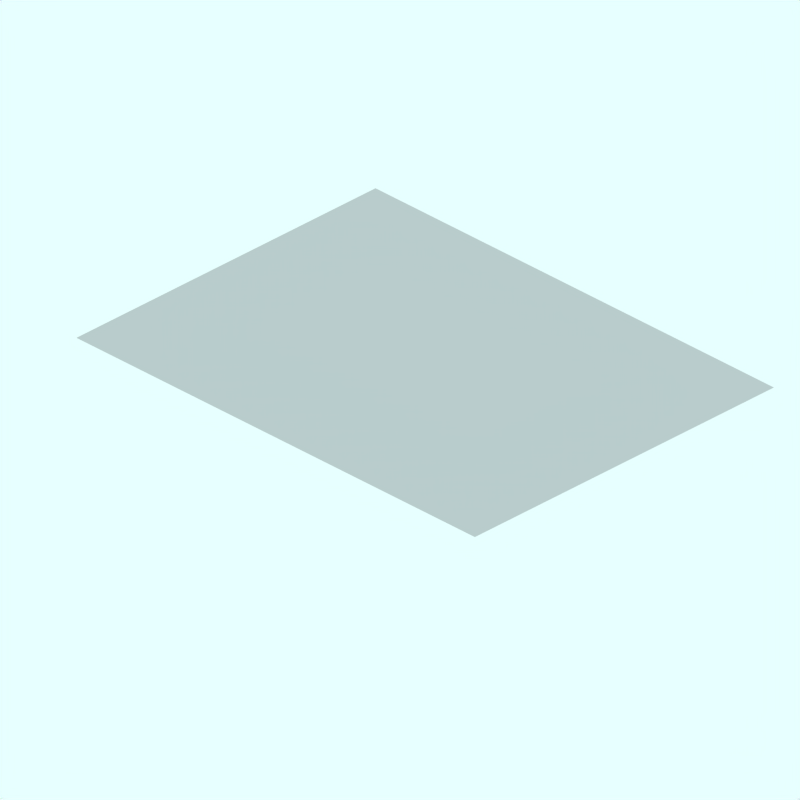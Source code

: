 # Source: stadium-sm-old.blend  (saved by Blender 2.42.0; exported with 4.5.12 LTS)
import bpy
from mathutils import Matrix  # noqa: F401  (used for matrix-valued properties, if any)

bpy.ops.wm.read_factory_settings(use_empty=True)
scene = bpy.context.scene
scene.name = 'Scene'

# ---- collections
col_collection_1 = bpy.data.collections.new('Collection 1'); scene.collection.children.link(col_collection_1)
col_collection_1.hide_render = True
col_collection_1.hide_viewport = True
col_collection_2 = bpy.data.collections.new('Collection 2'); scene.collection.children.link(col_collection_2)
col_collection_2.hide_render = True
col_collection_2.hide_viewport = True
col_collection_3 = bpy.data.collections.new('Collection 3'); scene.collection.children.link(col_collection_3)
col_collection_3.hide_render = True
col_collection_3.hide_viewport = True
col_collection_4 = bpy.data.collections.new('Collection 4'); scene.collection.children.link(col_collection_4)

# ---- materials (node trees are filled in below, after node groups)
mat_pavement = bpy.data.materials.new('Pavement')
mat_pavement.alpha_threshold = 0.0
mat_pavement.preview_render_type = 'CUBE'
mat_pavement.diffuse_color = (0.8111, 0.8031, 0.8031, 1.0)
mat_pavement.specular_color = (1.0, 0.9999, 0.9999)
mat_pavement.roughness = 0.5
mat_pavement.line_color = (0.0, 0.0, 0.0, 1.0)
mat_walltiles = bpy.data.materials.new('WallTiles')
mat_walltiles.alpha_threshold = 0.0
mat_walltiles.preview_render_type = 'FLAT'
mat_walltiles.diffuse_color = (0.7, 0.14, 0.14, 1.0)
mat_walltiles.roughness = 0.5
mat_walltiles.line_color = (0.0, 0.0, 0.0, 1.0)
mat_interior = bpy.data.materials.new('Interior')
mat_interior.alpha_threshold = 0.0
mat_interior.preview_render_type = 'CUBE'
mat_interior.diffuse_color = (0.0001, 9.999e-05, 9.999e-05, 1.0)
mat_interior.specular_color = (1.0, 0.9999, 0.9999)
mat_interior.roughness = 0.5
mat_interior.line_color = (0.0, 0.0, 0.0, 1.0)
mat_maincolour1 = bpy.data.materials.new('MainColour1')
mat_maincolour1.alpha_threshold = 0.0
mat_maincolour1.preview_render_type = 'CUBE'
mat_maincolour1.diffuse_color = (0.85, 0.8499, 0.8499, 1.0)
mat_maincolour1.specular_color = (1.0, 0.9999, 0.9999)
mat_maincolour1.roughness = 0.5
mat_maincolour1.line_color = (0.0, 0.0, 0.0, 1.0)
mat_frame = bpy.data.materials.new('Frame')
mat_frame.alpha_threshold = 0.0
mat_frame.preview_render_type = 'CUBE'
mat_frame.diffuse_color = (0.2, 0.198, 0.198, 1.0)
mat_frame.specular_color = (1.0, 0.9999, 0.9999)
mat_frame.roughness = 0.5
mat_frame.line_color = (0.0, 0.0, 0.0, 1.0)
mat_greenplastic = bpy.data.materials.new('GreenPlastic')
mat_greenplastic.alpha_threshold = 0.0
mat_greenplastic.preview_render_type = 'FLAT'
mat_greenplastic.diffuse_color = (0.173, 0.4659, 0.173, 1.0)
mat_greenplastic.roughness = 0.5
mat_greenplastic.line_color = (0.0, 0.0, 0.0, 1.0)
mat_front_door = bpy.data.materials.new('Front-Door')
mat_front_door.alpha_threshold = 0.0
mat_front_door.preview_render_type = 'FLAT'
mat_front_door.diffuse_color = (0.2449, 0.1358, 0.06028, 1.0)
mat_front_door.roughness = 0.5
mat_front_door.line_color = (0.0, 0.0, 0.0, 1.0)
mat_fence = bpy.data.materials.new('Fence')
mat_fence.alpha_threshold = 0.0
mat_fence.preview_render_type = 'FLAT'
mat_fence.diffuse_color = (0.407, 0.2469, 0.1361, 1.0)
mat_fence.roughness = 0.5
mat_fence.line_color = (0.0, 0.0, 0.0, 1.0)
mat_brick = bpy.data.materials.new('Brick')
mat_brick.alpha_threshold = 0.0
mat_brick.preview_render_type = 'CUBE'
mat_brick.diffuse_color = (0.9216, 0.9215, 0.9215, 1.0)
mat_brick.specular_color = (1.0, 0.9999, 0.9999)
mat_brick.roughness = 0.5
mat_brick.line_color = (0.0, 0.0, 0.0, 1.0)
mat_garage_door = bpy.data.materials.new('Garage-Door')
mat_garage_door.alpha_threshold = 0.0
mat_garage_door.preview_render_type = 'FLAT'
mat_garage_door.diffuse_color = (0.16, 0.0, 0.8, 1.0)
mat_garage_door.roughness = 0.5
mat_garage_door.line_color = (0.0, 0.0, 0.0, 1.0)
mat_tiles = bpy.data.materials.new('Tiles')
mat_tiles.alpha_threshold = 0.0
mat_tiles.preview_render_type = 'CUBE'
mat_tiles.diffuse_color = (0.9216, 0.9215, 0.9215, 1.0)
mat_tiles.specular_color = (1.0, 0.9999, 0.9999)
mat_tiles.roughness = 0.5
mat_tiles.line_color = (0.0, 0.0, 0.0, 1.0)
mat_feltroof = bpy.data.materials.new('FeltRoof')
mat_feltroof.alpha_threshold = 0.0
mat_feltroof.preview_render_type = 'FLAT'
mat_feltroof.diffuse_color = (0.0001, 9.999e-05, 9.999e-05, 1.0)
mat_feltroof.specular_color = (0.3765, 0.37, 0.37)
mat_feltroof.roughness = 0.5
mat_feltroof.line_color = (0.0, 0.0, 0.0, 1.0)
mat_transparent = bpy.data.materials.new('Transparent')
mat_transparent.alpha_threshold = 0.0
mat_transparent.preview_render_type = 'FLAT'
mat_transparent.roughness = 0.5

# ---- material node trees

# ---- world
world_world = bpy.data.worlds.new('World'); scene.world = world_world
world_world.color = (0.9059, 1.0, 1.0)
world_world.use_sun_shadow = False
world_world.sun_shadow_jitter_overblur = 0.0
world_world.cycles.sampling_method = 'MANUAL'
world_world.cycles.sample_map_resolution = 256

# ---- cameras
cam_camera_001 = bpy.data.cameras.new('Camera.001')
cam_camera_001.type = 'ORTHO'
cam_camera_001.passepartout_alpha = 0.2
cam_camera_001.clip_end = 100.0
cam_camera_001.lens = 35.0
cam_camera_001.ortho_scale = 48.0
cam_camera_001.display_size = 5.91
cam_camera_001.show_passepartout = False
cam_camera_001.show_safe_areas = True
cam_camera_001.dof.focus_distance = 0.0
cam_camera_001.dof.aperture_fstop = 128.0

# ---- lights
light_lamp = bpy.data.lights.new('Lamp', 'SUN')
light_lamp.transmission_factor = 0.0
light_lamp.angle = 1.571
light_lamp.energy = 0.025
light_lamp.shadow_buffer_clip_start = 0.5
light_lamp.shadow_soft_size = 1.0
light_lamp.shadow_cascade_max_distance = 1000.0
light_lamp.cycles.use_multiple_importance_sampling = False

# ---- meshes
me_plane_091 = bpy.data.meshes.new('Plane.091')
me_plane_091.from_pydata([(30.21, 4.5, 0.0001214), (30.21, -20.87, 0.0001214), (-3.59, -20.87, 0.0001214), (-3.59, 4.5, 0.0001214)], [], [(0, 3, 2, 1)])
me_plane_091.materials.append(mat_pavement)
me_plane_091.use_remesh_preserve_volume = False
me_plane_091.use_remesh_preserve_attributes = False
me_plane_091.use_mirror_vertex_groups = False
me_plane_091.update()
me_cylinder_005 = bpy.data.meshes.new('Cylinder.005')
me_cylinder_005.from_pydata([(0.4613, 0.9713, 4.803), (0.4721, 0.9582, 4.803), (0.4801, 0.9432, 4.803), (0.485, 0.9269, 4.803), (0.4867, 0.91, 4.803), (0.485, 0.8931, 4.803), (0.4801, 0.8768, 4.803), (0.4721, 0.8618, 4.803), (0.4613, 0.8487, 4.803), (0.4482, 0.8379, 4.803), (0.4332, 0.8299, 4.803), (0.4169, 0.825, 4.803), (0.4, 0.8233, 4.803), (0.3831, 0.825, 4.803), (0.3668, 0.8299, 4.803), (0.3518, 0.8379, 4.803), (0.3387, 0.8487, 4.803), (0.3279, 0.8618, 4.803), (0.3199, 0.8768, 4.803), (0.315, 0.8931, 4.803), (0.3133, 0.91, 4.803), (0.315, 0.9269, 4.803), (0.3199, 0.9432, 4.803), (0.3279, 0.9582, 4.803), (0.3387, 0.9713, 4.803), (0.3518, 0.9821, 4.803), (0.3668, 0.9901, 4.803), (0.3831, 0.995, 4.803), (0.4, 0.9967, 4.803), (0.4169, 0.995, 4.803), (0.4332, 0.9901, 4.803), (0.4482, 0.9821, 4.803), (0.4613, 0.9713, 4.937), (0.4721, 0.9582, 4.937), (0.4801, 0.9432, 4.937), (0.485, 0.9269, 4.937), (0.4867, 0.91, 4.937), (0.485, 0.8931, 4.937), (0.4801, 0.8768, 4.937), (0.4721, 0.8618, 4.937), (0.4613, 0.8487, 4.937), (0.4482, 0.8379, 4.937), (0.4332, 0.8299, 4.937), (0.4169, 0.825, 4.937), (0.4, 0.8233, 4.937), (0.3831, 0.825, 4.937), (0.3668, 0.8299, 4.937), (0.3518, 0.8379, 4.937), (0.3387, 0.8487, 4.937), (0.3279, 0.8618, 4.937), (0.3199, 0.8768, 4.937), (0.315, 0.8931, 4.937), (0.3133, 0.91, 4.937), (0.315, 0.9269, 4.937), (0.3199, 0.9432, 4.937), (0.3279, 0.9582, 4.937), (0.3387, 0.9713, 4.937), (0.3518, 0.9821, 4.937), (0.3668, 0.9901, 4.937), (0.3831, 0.995, 4.937), (0.4, 0.9967, 4.937), (0.4169, 0.995, 4.937), (0.4332, 0.9901, 4.937), (0.4482, 0.9821, 4.937), (0.4, 0.91, 4.937), (0.6613, 0.9713, 4.803), (0.6721, 0.9582, 4.803), (0.6801, 0.9432, 4.803), (0.685, 0.9269, 4.803), (0.6867, 0.91, 4.803), (0.685, 0.8931, 4.803), (0.6801, 0.8768, 4.803), (0.6721, 0.8618, 4.803), (0.6613, 0.8487, 4.803), (0.6482, 0.8379, 4.803), (0.6332, 0.8299, 4.803), (0.6169, 0.825, 4.803), (0.6, 0.8233, 4.803), (0.5831, 0.825, 4.803), (0.5668, 0.8299, 4.803), (0.5518, 0.8379, 4.803), (0.5387, 0.8487, 4.803), (0.5279, 0.8618, 4.803), (0.5199, 0.8768, 4.803), (0.515, 0.8931, 4.803), (0.5133, 0.91, 4.803), (0.515, 0.9269, 4.803), (0.5199, 0.9432, 4.803), (0.5279, 0.9582, 4.803), (0.5387, 0.9713, 4.803), (0.5518, 0.9821, 4.803), (0.5668, 0.9901, 4.803), (0.5831, 0.995, 4.803), (0.6, 0.9967, 4.803), (0.6169, 0.995, 4.803), (0.6332, 0.9901, 4.803), (0.6482, 0.9821, 4.803), (0.6613, 0.9713, 4.937), (0.6721, 0.9582, 4.937), (0.6801, 0.9432, 4.937), (0.685, 0.9269, 4.937), (0.6867, 0.91, 4.937), (0.685, 0.8931, 4.937), (0.6801, 0.8768, 4.937), (0.6721, 0.8618, 4.937), (0.6613, 0.8487, 4.937), (0.6482, 0.8379, 4.937), (0.6332, 0.8299, 4.937), (0.6169, 0.825, 4.937), (0.6, 0.8233, 4.937), (0.5831, 0.825, 4.937), (0.5668, 0.8299, 4.937), (0.5518, 0.8379, 4.937), (0.5387, 0.8487, 4.937), (0.5279, 0.8618, 4.937), (0.5199, 0.8768, 4.937), (0.515, 0.8931, 4.937), (0.5133, 0.91, 4.937), (0.515, 0.9269, 4.937), (0.5199, 0.9432, 4.937), (0.5279, 0.9582, 4.937), (0.5387, 0.9713, 4.937), (0.5518, 0.9821, 4.937), (0.5668, 0.9901, 4.937), (0.5831, 0.995, 4.937), (0.6, 0.9967, 4.937), (0.6169, 0.995, 4.937), (0.6332, 0.9901, 4.937), (0.6482, 0.9821, 4.937), (0.6, 0.91, 4.937), (0.6613, 0.7613, 4.803), (0.6721, 0.7482, 4.803), (0.6801, 0.7332, 4.803), (0.685, 0.7169, 4.803), (0.6867, 0.7, 4.803), (0.685, 0.6831, 4.803), (0.6801, 0.6668, 4.803), (0.6721, 0.6518, 4.803), (0.6613, 0.6387, 4.803), (0.6482, 0.6279, 4.803), (0.6332, 0.6199, 4.803), (0.6169, 0.615, 4.803), (0.6, 0.6133, 4.803), (0.5831, 0.615, 4.803), (0.5668, 0.6199, 4.803), (0.5518, 0.6279, 4.803), (0.5387, 0.6387, 4.803), (0.5279, 0.6518, 4.803), (0.5199, 0.6668, 4.803), (0.515, 0.6831, 4.803), (0.5133, 0.7, 4.803), (0.515, 0.7169, 4.803), (0.5199, 0.7332, 4.803), (0.5279, 0.7482, 4.803), (0.5387, 0.7613, 4.803), (0.5518, 0.7721, 4.803), (0.5668, 0.7801, 4.803), (0.5831, 0.785, 4.803), (0.6, 0.7867, 4.803), (0.6169, 0.785, 4.803), (0.6332, 0.7801, 4.803), (0.6482, 0.7721, 4.803), (0.6613, 0.7613, 4.937), (0.6721, 0.7482, 4.937), (0.6801, 0.7332, 4.937), (0.685, 0.7169, 4.937), (0.6867, 0.7, 4.937), (0.685, 0.6831, 4.937), (0.6801, 0.6668, 4.937), (0.6721, 0.6518, 4.937), (0.6613, 0.6387, 4.937), (0.6482, 0.6279, 4.937), (0.6332, 0.6199, 4.937), (0.6169, 0.615, 4.937), (0.6, 0.6133, 4.937), (0.5831, 0.615, 4.937), (0.5668, 0.6199, 4.937), (0.5518, 0.6279, 4.937), (0.5387, 0.6387, 4.937), (0.5279, 0.6518, 4.937), (0.5199, 0.6668, 4.937), (0.515, 0.6831, 4.937), (0.5133, 0.7, 4.937), (0.515, 0.7169, 4.937), (0.5199, 0.7332, 4.937), (0.5279, 0.7482, 4.937), (0.5387, 0.7613, 4.937), (0.5518, 0.7721, 4.937), (0.5668, 0.7801, 4.937), (0.5831, 0.785, 4.937), (0.6, 0.7867, 4.937), (0.6169, 0.785, 4.937), (0.6332, 0.7801, 4.937), (0.6482, 0.7721, 4.937), (0.6, 0.7, 4.937), (0.4613, 0.7613, 4.803), (0.4721, 0.7482, 4.803), (0.4801, 0.7332, 4.803), (0.485, 0.7169, 4.803), (0.4867, 0.7, 4.803), (0.485, 0.6831, 4.803), (0.4801, 0.6668, 4.803), (0.4721, 0.6518, 4.803), (0.4613, 0.6387, 4.803), (0.4482, 0.6279, 4.803), (0.4332, 0.6199, 4.803), (0.4169, 0.615, 4.803), (0.4, 0.6133, 4.803), (0.3831, 0.615, 4.803), (0.3668, 0.6199, 4.803), (0.3518, 0.6279, 4.803), (0.3387, 0.6387, 4.803), (0.3279, 0.6518, 4.803), (0.3199, 0.6668, 4.803), (0.315, 0.6831, 4.803), (0.3133, 0.7, 4.803), (0.315, 0.7169, 4.803), (0.3199, 0.7332, 4.803), (0.3279, 0.7482, 4.803), (0.3387, 0.7613, 4.803), (0.3518, 0.7721, 4.803), (0.3668, 0.7801, 4.803), (0.3831, 0.785, 4.803), (0.4, 0.7867, 4.803), (0.4169, 0.785, 4.803), (0.4332, 0.7801, 4.803), (0.4482, 0.7721, 4.803), (0.4613, 0.7613, 4.937), (0.4721, 0.7482, 4.937), (0.4801, 0.7332, 4.937), (0.485, 0.7169, 4.937), (0.4867, 0.7, 4.937), (0.485, 0.6831, 4.937), (0.4801, 0.6668, 4.937), (0.4721, 0.6518, 4.937), (0.4613, 0.6387, 4.937), (0.4482, 0.6279, 4.937), (0.4332, 0.6199, 4.937), (0.4169, 0.615, 4.937), (0.4, 0.6133, 4.937), (0.3831, 0.615, 4.937), (0.3668, 0.6199, 4.937), (0.3518, 0.6279, 4.937), (0.3387, 0.6387, 4.937), (0.3279, 0.6518, 4.937), (0.3199, 0.6668, 4.937), (0.315, 0.6831, 4.937), (0.3133, 0.7, 4.937), (0.315, 0.7169, 4.937), (0.3199, 0.7332, 4.937), (0.3279, 0.7482, 4.937), (0.3387, 0.7613, 4.937), (0.3518, 0.7721, 4.937), (0.3668, 0.7801, 4.937), (0.3831, 0.785, 4.937), (0.4, 0.7867, 4.937), (0.4169, 0.785, 4.937), (0.4332, 0.7801, 4.937), (0.4482, 0.7721, 4.937), (0.4, 0.7, 4.937)], [], [(64, 33, 32), (64, 34, 33), (64, 35, 34), (64, 36, 35), (64, 37, 36), (64, 38, 37), (64, 39, 38), (64, 40, 39), (64, 41, 40), (64, 42, 41), (64, 43, 42), (64, 44, 43), (64, 45, 44), (64, 46, 45), (64, 47, 46), (64, 48, 47), (64, 49, 48), (64, 50, 49), (64, 51, 50), (64, 52, 51), (64, 53, 52), (64, 54, 53), (64, 55, 54), (64, 56, 55), (64, 57, 56), (64, 58, 57), (64, 59, 58), (64, 60, 59), (64, 61, 60), (64, 62, 61), (64, 63, 62), (64, 32, 63), (0, 32, 33, 1), (1, 33, 34, 2), (2, 34, 35, 3), (3, 35, 36, 4), (4, 36, 37, 5), (5, 37, 38, 6), (6, 38, 39, 7), (7, 39, 40, 8), (8, 40, 41, 9), (9, 41, 42, 10), (10, 42, 43, 11), (11, 43, 44, 12), (12, 44, 45, 13), (13, 45, 46, 14), (14, 46, 47, 15), (15, 47, 48, 16), (16, 48, 49, 17), (17, 49, 50, 18), (18, 50, 51, 19), (19, 51, 52, 20), (20, 52, 53, 21), (21, 53, 54, 22), (22, 54, 55, 23), (23, 55, 56, 24), (24, 56, 57, 25), (25, 57, 58, 26), (26, 58, 59, 27), (27, 59, 60, 28), (28, 60, 61, 29), (29, 61, 62, 30), (30, 62, 63, 31), (32, 0, 31, 63), (129, 98, 97), (129, 99, 98), (129, 100, 99), (129, 101, 100), (129, 102, 101), (129, 103, 102), (129, 104, 103), (129, 105, 104), (129, 106, 105), (129, 107, 106), (129, 108, 107), (129, 109, 108), (129, 110, 109), (129, 111, 110), (129, 112, 111), (129, 113, 112), (129, 114, 113), (129, 115, 114), (129, 116, 115), (129, 117, 116), (129, 118, 117), (129, 119, 118), (129, 120, 119), (129, 121, 120), (129, 122, 121), (129, 123, 122), (129, 124, 123), (129, 125, 124), (129, 126, 125), (129, 127, 126), (129, 128, 127), (129, 97, 128), (65, 97, 98, 66), (66, 98, 99, 67), (67, 99, 100, 68), (68, 100, 101, 69), (69, 101, 102, 70), (70, 102, 103, 71), (71, 103, 104, 72), (72, 104, 105, 73), (73, 105, 106, 74), (74, 106, 107, 75), (75, 107, 108, 76), (76, 108, 109, 77), (77, 109, 110, 78), (78, 110, 111, 79), (79, 111, 112, 80), (80, 112, 113, 81), (81, 113, 114, 82), (82, 114, 115, 83), (83, 115, 116, 84), (84, 116, 117, 85), (85, 117, 118, 86), (86, 118, 119, 87), (87, 119, 120, 88), (88, 120, 121, 89), (89, 121, 122, 90), (90, 122, 123, 91), (91, 123, 124, 92), (92, 124, 125, 93), (93, 125, 126, 94), (94, 126, 127, 95), (95, 127, 128, 96), (97, 65, 96, 128), (194, 163, 162), (194, 164, 163), (194, 165, 164), (194, 166, 165), (194, 167, 166), (194, 168, 167), (194, 169, 168), (194, 170, 169), (194, 171, 170), (194, 172, 171), (194, 173, 172), (194, 174, 173), (194, 175, 174), (194, 176, 175), (194, 177, 176), (194, 178, 177), (194, 179, 178), (194, 180, 179), (194, 181, 180), (194, 182, 181), (194, 183, 182), (194, 184, 183), (194, 185, 184), (194, 186, 185), (194, 187, 186), (194, 188, 187), (194, 189, 188), (194, 190, 189), (194, 191, 190), (194, 192, 191), (194, 193, 192), (194, 162, 193), (130, 162, 163, 131), (131, 163, 164, 132), (132, 164, 165, 133), (133, 165, 166, 134), (134, 166, 167, 135), (135, 167, 168, 136), (136, 168, 169, 137), (137, 169, 170, 138), (138, 170, 171, 139), (139, 171, 172, 140), (140, 172, 173, 141), (141, 173, 174, 142), (142, 174, 175, 143), (143, 175, 176, 144), (144, 176, 177, 145), (145, 177, 178, 146), (146, 178, 179, 147), (147, 179, 180, 148), (148, 180, 181, 149), (149, 181, 182, 150), (150, 182, 183, 151), (151, 183, 184, 152), (152, 184, 185, 153), (153, 185, 186, 154), (154, 186, 187, 155), (155, 187, 188, 156), (156, 188, 189, 157), (157, 189, 190, 158), (158, 190, 191, 159), (159, 191, 192, 160), (160, 192, 193, 161), (162, 130, 161, 193), (259, 228, 227), (259, 229, 228), (259, 230, 229), (259, 231, 230), (259, 232, 231), (259, 233, 232), (259, 234, 233), (259, 235, 234), (259, 236, 235), (259, 237, 236), (259, 238, 237), (259, 239, 238), (259, 240, 239), (259, 241, 240), (259, 242, 241), (259, 243, 242), (259, 244, 243), (259, 245, 244), (259, 246, 245), (259, 247, 246), (259, 248, 247), (259, 249, 248), (259, 250, 249), (259, 251, 250), (259, 252, 251), (259, 253, 252), (259, 254, 253), (259, 255, 254), (259, 256, 255), (259, 257, 256), (259, 258, 257), (259, 227, 258), (195, 227, 228, 196), (196, 228, 229, 197), (197, 229, 230, 198), (198, 230, 231, 199), (199, 231, 232, 200), (200, 232, 233, 201), (201, 233, 234, 202), (202, 234, 235, 203), (203, 235, 236, 204), (204, 236, 237, 205), (205, 237, 238, 206), (206, 238, 239, 207), (207, 239, 240, 208), (208, 240, 241, 209), (209, 241, 242, 210), (210, 242, 243, 211), (211, 243, 244, 212), (212, 244, 245, 213), (213, 245, 246, 214), (214, 246, 247, 215), (215, 247, 248, 216), (216, 248, 249, 217), (217, 249, 250, 218), (218, 250, 251, 219), (219, 251, 252, 220), (220, 252, 253, 221), (221, 253, 254, 222), (222, 254, 255, 223), (223, 255, 256, 224), (224, 256, 257, 225), (225, 257, 258, 226), (227, 195, 226, 258)])
me_cylinder_005.polygons.foreach_set('material_index', [1, 1, 1, 1, 1, 1, 1, 1, 1, 1, 1, 1, 1, 1, 1, 1, 1, 1, 1, 1, 1, 1, 1, 1, 1, 1, 1, 1, 1, 1, 1, 1, 0, 0, 0, 0, 0, 0, 0, 0, 0, 0, 0, 0, 0, 0, 0, 0, 0, 0, 0, 0, 0, 0, 0, 0, 0, 0, 0, 0, 0, 0, 0, 0, 1, 1, 1, 1, 1, 1, 1, 1, 1, 1, 1, 1, 1, 1, 1, 1, 1, 1, 1, 1, 1, 1, 1, 1, 1, 1, 1, 1, 1, 1, 1, 1, 0, 0, 0, 0, 0, 0, 0, 0, 0, 0, 0, 0, 0, 0, 0, 0, 0, 0, 0, 0, 0, 0, 0, 0, 0, 0, 0, 0, 0, 0, 0, 0, 1, 1, 1, 1, 1, 1, 1, 1, 1, 1, 1, 1, 1, 1, 1, 1, 1, 1, 1, 1, 1, 1, 1, 1, 1, 1, 1, 1, 1, 1, 1, 1, 0, 0, 0, 0, 0, 0, 0, 0, 0, 0, 0, 0, 0, 0, 0, 0, 0, 0, 0, 0, 0, 0, 0, 0, 0, 0, 0, 0, 0, 0, 0, 0, 1, 1, 1, 1, 1, 1, 1, 1, 1, 1, 1, 1, 1, 1, 1, 1, 1, 1, 1, 1, 1, 1, 1, 1, 1, 1, 1, 1, 1, 1, 1, 1, 0, 0, 0, 0, 0, 0, 0, 0, 0, 0, 0, 0, 0, 0, 0, 0, 0, 0, 0, 0, 0, 0, 0, 0, 0, 0, 0, 0, 0, 0, 0, 0])
me_cylinder_005.materials.append(mat_walltiles)
me_cylinder_005.materials.append(mat_interior)
me_cylinder_005.use_remesh_preserve_volume = False
me_cylinder_005.use_remesh_preserve_attributes = False
me_cylinder_005.use_mirror_vertex_groups = False
me_cylinder_005.update()
me_cylinder_003 = bpy.data.meshes.new('Cylinder.003')
me_cylinder_003.from_pydata([(-0.7887, 0.2113, 3.903), (-0.7779, 0.1982, 3.903), (-0.7699, 0.1832, 3.903), (-0.765, 0.1669, 3.903), (-0.7633, 0.15, 3.903), (-0.765, 0.1331, 3.903), (-0.7699, 0.1168, 3.903), (-0.7779, 0.1018, 3.903), (-0.7887, 0.0887, 3.903), (-0.8018, 0.07792, 3.903), (-0.8168, 0.06991, 3.903), (-0.8331, 0.06497, 3.903), (-0.85, 0.06331, 3.903), (-0.8669, 0.06497, 3.903), (-0.8832, 0.06991, 3.903), (-0.8982, 0.07792, 3.903), (-0.9113, 0.0887, 3.903), (-0.9221, 0.1018, 3.903), (-0.9301, 0.1168, 3.903), (-0.935, 0.1331, 3.903), (-0.9367, 0.15, 3.903), (-0.935, 0.1669, 3.903), (-0.9301, 0.1832, 3.903), (-0.9221, 0.1982, 3.903), (-0.9113, 0.2113, 3.903), (-0.8982, 0.2221, 3.903), (-0.8832, 0.2301, 3.903), (-0.8669, 0.235, 3.903), (-0.85, 0.2367, 3.903), (-0.8331, 0.235, 3.903), (-0.8168, 0.2301, 3.903), (-0.8018, 0.2221, 3.903), (-0.7887, 0.2113, 4.237), (-0.7779, 0.1982, 4.237), (-0.7699, 0.1832, 4.237), (-0.765, 0.1669, 4.237), (-0.7633, 0.15, 4.237), (-0.765, 0.1331, 4.237), (-0.7699, 0.1168, 4.237), (-0.7779, 0.1018, 4.237), (-0.7887, 0.0887, 4.237), (-0.8018, 0.07792, 4.237), (-0.8168, 0.06991, 4.237), (-0.8331, 0.06497, 4.237), (-0.85, 0.06331, 4.237), (-0.8669, 0.06497, 4.237), (-0.8832, 0.06991, 4.237), (-0.8982, 0.07792, 4.237), (-0.9113, 0.0887, 4.237), (-0.9221, 0.1018, 4.237), (-0.9301, 0.1168, 4.237), (-0.935, 0.1331, 4.237), (-0.9367, 0.15, 4.237), (-0.935, 0.1669, 4.237), (-0.9301, 0.1832, 4.237), (-0.9221, 0.1982, 4.237), (-0.9113, 0.2113, 4.237), (-0.8982, 0.2221, 4.237), (-0.8832, 0.2301, 4.237), (-0.8669, 0.235, 4.237), (-0.85, 0.2367, 4.237), (-0.8331, 0.235, 4.237), (-0.8168, 0.2301, 4.237), (-0.8018, 0.2221, 4.237), (-0.85, 0.15, 4.237)], [], [(64, 33, 32), (64, 34, 33), (64, 35, 34), (64, 36, 35), (64, 37, 36), (64, 38, 37), (64, 39, 38), (64, 40, 39), (64, 41, 40), (64, 42, 41), (64, 43, 42), (64, 44, 43), (64, 45, 44), (64, 46, 45), (64, 47, 46), (64, 48, 47), (64, 49, 48), (64, 50, 49), (64, 51, 50), (64, 52, 51), (64, 53, 52), (64, 54, 53), (64, 55, 54), (64, 56, 55), (64, 57, 56), (64, 58, 57), (64, 59, 58), (64, 60, 59), (64, 61, 60), (64, 62, 61), (64, 63, 62), (64, 32, 63), (0, 32, 33, 1), (1, 33, 34, 2), (2, 34, 35, 3), (3, 35, 36, 4), (4, 36, 37, 5), (5, 37, 38, 6), (6, 38, 39, 7), (7, 39, 40, 8), (8, 40, 41, 9), (9, 41, 42, 10), (10, 42, 43, 11), (11, 43, 44, 12), (12, 44, 45, 13), (13, 45, 46, 14), (14, 46, 47, 15), (15, 47, 48, 16), (16, 48, 49, 17), (17, 49, 50, 18), (18, 50, 51, 19), (19, 51, 52, 20), (20, 52, 53, 21), (21, 53, 54, 22), (22, 54, 55, 23), (23, 55, 56, 24), (24, 56, 57, 25), (25, 57, 58, 26), (26, 58, 59, 27), (27, 59, 60, 28), (28, 60, 61, 29), (29, 61, 62, 30), (30, 62, 63, 31), (32, 0, 31, 63)])
me_cylinder_003.polygons.foreach_set('material_index', [1, 1, 1, 1, 1, 1, 1, 1, 1, 1, 1, 1, 1, 1, 1, 1, 1, 1, 1, 1, 1, 1, 1, 1, 1, 1, 1, 1, 1, 1, 1, 1, 0, 0, 0, 0, 0, 0, 0, 0, 0, 0, 0, 0, 0, 0, 0, 0, 0, 0, 0, 0, 0, 0, 0, 0, 0, 0, 0, 0, 0, 0, 0, 0])
me_cylinder_003.materials.append(mat_walltiles)
me_cylinder_003.materials.append(mat_interior)
me_cylinder_003.use_remesh_preserve_volume = False
me_cylinder_003.use_remesh_preserve_attributes = False
me_cylinder_003.use_mirror_vertex_groups = False
me_cylinder_003.update()
me_cylinder_002 = bpy.data.meshes.new('Cylinder.002')
me_cylinder_002.from_pydata([(-0.7887, -0.0887, 3.903), (-0.7779, -0.1018, 3.903), (-0.7699, -0.1168, 3.903), (-0.765, -0.1331, 3.903), (-0.7633, -0.15, 3.903), (-0.765, -0.1669, 3.903), (-0.7699, -0.1832, 3.903), (-0.7779, -0.1982, 3.903), (-0.7887, -0.2113, 3.903), (-0.8018, -0.2221, 3.903), (-0.8168, -0.2301, 3.903), (-0.8331, -0.235, 3.903), (-0.85, -0.2367, 3.903), (-0.8669, -0.235, 3.903), (-0.8832, -0.2301, 3.903), (-0.8982, -0.2221, 3.903), (-0.9113, -0.2113, 3.903), (-0.9221, -0.1982, 3.903), (-0.9301, -0.1832, 3.903), (-0.935, -0.1669, 3.903), (-0.9367, -0.15, 3.903), (-0.935, -0.1331, 3.903), (-0.9301, -0.1168, 3.903), (-0.9221, -0.1018, 3.903), (-0.9113, -0.0887, 3.903), (-0.8982, -0.07792, 3.903), (-0.8832, -0.06991, 3.903), (-0.8669, -0.06497, 3.903), (-0.85, -0.06331, 3.903), (-0.8331, -0.06497, 3.903), (-0.8168, -0.06991, 3.903), (-0.8018, -0.07792, 3.903), (-0.7887, -0.0887, 4.237), (-0.7779, -0.1018, 4.237), (-0.7699, -0.1168, 4.237), (-0.765, -0.1331, 4.237), (-0.7633, -0.15, 4.237), (-0.765, -0.1669, 4.237), (-0.7699, -0.1832, 4.237), (-0.7779, -0.1982, 4.237), (-0.7887, -0.2113, 4.237), (-0.8018, -0.2221, 4.237), (-0.8168, -0.2301, 4.237), (-0.8331, -0.235, 4.237), (-0.85, -0.2367, 4.237), (-0.8669, -0.235, 4.237), (-0.8832, -0.2301, 4.237), (-0.8982, -0.2221, 4.237), (-0.9113, -0.2113, 4.237), (-0.9221, -0.1982, 4.237), (-0.9301, -0.1832, 4.237), (-0.935, -0.1669, 4.237), (-0.9367, -0.15, 4.237), (-0.935, -0.1331, 4.237), (-0.9301, -0.1168, 4.237), (-0.9221, -0.1018, 4.237), (-0.9113, -0.0887, 4.237), (-0.8982, -0.07792, 4.237), (-0.8832, -0.06991, 4.237), (-0.8669, -0.06497, 4.237), (-0.85, -0.06331, 4.237), (-0.8331, -0.06497, 4.237), (-0.8168, -0.06991, 4.237), (-0.8018, -0.07792, 4.237), (-0.85, -0.15, 4.237)], [], [(64, 33, 32), (64, 34, 33), (64, 35, 34), (64, 36, 35), (64, 37, 36), (64, 38, 37), (64, 39, 38), (64, 40, 39), (64, 41, 40), (64, 42, 41), (64, 43, 42), (64, 44, 43), (64, 45, 44), (64, 46, 45), (64, 47, 46), (64, 48, 47), (64, 49, 48), (64, 50, 49), (64, 51, 50), (64, 52, 51), (64, 53, 52), (64, 54, 53), (64, 55, 54), (64, 56, 55), (64, 57, 56), (64, 58, 57), (64, 59, 58), (64, 60, 59), (64, 61, 60), (64, 62, 61), (64, 63, 62), (64, 32, 63), (0, 32, 33, 1), (1, 33, 34, 2), (2, 34, 35, 3), (3, 35, 36, 4), (4, 36, 37, 5), (5, 37, 38, 6), (6, 38, 39, 7), (7, 39, 40, 8), (8, 40, 41, 9), (9, 41, 42, 10), (10, 42, 43, 11), (11, 43, 44, 12), (12, 44, 45, 13), (13, 45, 46, 14), (14, 46, 47, 15), (15, 47, 48, 16), (16, 48, 49, 17), (17, 49, 50, 18), (18, 50, 51, 19), (19, 51, 52, 20), (20, 52, 53, 21), (21, 53, 54, 22), (22, 54, 55, 23), (23, 55, 56, 24), (24, 56, 57, 25), (25, 57, 58, 26), (26, 58, 59, 27), (27, 59, 60, 28), (28, 60, 61, 29), (29, 61, 62, 30), (30, 62, 63, 31), (32, 0, 31, 63)])
me_cylinder_002.polygons.foreach_set('material_index', [1, 1, 1, 1, 1, 1, 1, 1, 1, 1, 1, 1, 1, 1, 1, 1, 1, 1, 1, 1, 1, 1, 1, 1, 1, 1, 1, 1, 1, 1, 1, 1, 0, 0, 0, 0, 0, 0, 0, 0, 0, 0, 0, 0, 0, 0, 0, 0, 0, 0, 0, 0, 0, 0, 0, 0, 0, 0, 0, 0, 0, 0, 0, 0])
me_cylinder_002.materials.append(mat_walltiles)
me_cylinder_002.materials.append(mat_interior)
me_cylinder_002.use_remesh_preserve_volume = False
me_cylinder_002.use_remesh_preserve_attributes = False
me_cylinder_002.use_mirror_vertex_groups = False
me_cylinder_002.update()
me_cube_006 = bpy.data.meshes.new('Cube.006')
me_cube_006.from_pydata([(0.7, 1.1, 2.8), (0.7, 0.5, 2.8), (0.3, 0.5, 2.8), (0.3, 1.1, 2.8), (0.7, 1.1, 4.8), (0.7, 0.5, 4.8), (0.3, 0.5, 4.8), (0.3, 1.1, 4.8)], [], [(0, 1, 2, 3), (4, 7, 6, 5), (0, 4, 5, 1), (1, 5, 6, 2), (2, 6, 7, 3), (4, 0, 3, 7)])
me_cube_006.materials.append(mat_maincolour1)
me_cube_006.use_remesh_preserve_volume = False
me_cube_006.use_remesh_preserve_attributes = False
me_cube_006.use_mirror_vertex_groups = False
me_cube_006.update()
me_cube_001 = bpy.data.meshes.new('Cube.001')
me_cube_001.from_pydata([(-0.7, 0.3, 2.0), (-0.7, -0.3, 2.0), (-1.0, -0.3, 2.0), (-1.0, 0.3, 2.0), (-0.7, 0.3, 4.0), (-0.7, -0.3, 4.0), (-1.0, -0.3, 4.0), (-1.0, 0.3, 4.0)], [], [(0, 1, 2, 3), (4, 7, 6, 5), (0, 4, 5, 1), (1, 5, 6, 2), (2, 6, 7, 3), (4, 0, 3, 7)])
me_cube_001.materials.append(mat_maincolour1)
me_cube_001.use_remesh_preserve_volume = False
me_cube_001.use_remesh_preserve_attributes = False
me_cube_001.use_mirror_vertex_groups = False
me_cube_001.update()
me_plane_009 = bpy.data.meshes.new('Plane.009')
me_plane_009.from_pydata([(-2.384e-07, 2.75, 2.0), (-0.05, 2.8, 2.0), (0.28, 2.75, 2.0), (0.28, 2.8, 2.0), (0.32, 2.8, 2.0), (0.32, 2.75, 2.0), (0.65, 2.8, 2.0), (0.6, 2.75, 2.0), (0.6, 2.6, 2.0), (0.32, 2.6, 2.0), (0.6, 2.55, 2.0), (0.32, 2.55, 2.0), (-2.384e-07, 2.05, 2.0), (0.32, 2.05, 2.0), (0.28, 2.05, 2.0), (0.6, 2.05, 2.0), (-0.05, 2.0, 2.0), (0.32, 2.0, 2.0), (0.28, 2.0, 2.0), (0.6, 2.0, 2.0), (0.65, 2.0, 2.0), (0.97, 2.0, 2.0), (0.93, 2.05, 2.0), (0.65, 2.05, 2.0), (0.97, 2.8, 2.0), (0.93, 2.75, 2.0), (0.65, 2.75, 2.0)], [], [(1, 0, 2, 3), (3, 2, 5, 4), (4, 5, 7, 6), (9, 8, 10, 11), (13, 14, 18, 17), (23, 15, 19, 20), (13, 15, 19, 17), (10, 11, 13, 15), (5, 9, 8, 7), (0, 12, 14, 2), (0, 1, 16, 12), (12, 16, 18, 14), (2, 14, 13, 11), (2, 11, 9, 5), (7, 8, 10, 26), (10, 15, 23, 26), (6, 7, 26, 24), (24, 26, 25), (21, 24, 25, 22), (23, 22, 25, 26), (23, 20, 21, 22)])
me_plane_009.polygons.foreach_set('material_index', [0, 0, 0, 0, 0, 0, 0, 1, 1, 1, 0, 0, 0, 0, 0, 0, 0, 0, 0, 1, 0])
me_plane_009.materials.append(mat_frame)
me_plane_009.materials.append(mat_interior)
me_plane_009.use_remesh_preserve_volume = False
me_plane_009.use_remesh_preserve_attributes = False
me_plane_009.use_mirror_vertex_groups = False
me_plane_009.update()
me_cylinder = bpy.data.meshes.new('Cylinder')
me_cylinder.from_pydata([(-1.617, 2.483, 0.04112), (-1.585, 2.444, 0.04112), (-1.561, 2.399, 0.04112), (-1.546, 2.351, 0.04112), (-1.541, 2.3, 0.04112), (-1.546, 2.249, 0.04112), (-1.561, 2.201, 0.04112), (-1.585, 2.156, 0.04112), (-1.617, 2.117, 0.04112), (-1.656, 2.085, 0.04112), (-1.701, 2.061, 0.04112), (-1.749, 2.046, 0.04112), (-1.8, 2.041, 0.04112), (-1.851, 2.046, 0.04112), (-1.899, 2.061, 0.04112), (-1.944, 2.085, 0.04112), (-1.983, 2.117, 0.04112), (-2.015, 2.156, 0.04112), (-2.039, 2.201, 0.04112), (-2.054, 2.249, 0.04112), (-2.059, 2.3, 0.04112), (-2.054, 2.351, 0.04112), (-2.039, 2.399, 0.04112), (-2.015, 2.444, 0.04112), (-1.983, 2.483, 0.04112), (-1.944, 2.515, 0.04112), (-1.899, 2.539, 0.04112), (-1.851, 2.554, 0.04112), (-1.8, 2.559, 0.04112), (-1.749, 2.554, 0.04112), (-1.701, 2.539, 0.04112), (-1.656, 2.515, 0.04112), (-1.617, 2.483, 0.5589), (-1.585, 2.444, 0.5589), (-1.561, 2.399, 0.5589), (-1.546, 2.351, 0.5589), (-1.541, 2.3, 0.5589), (-1.546, 2.249, 0.5589), (-1.561, 2.201, 0.5589), (-1.585, 2.156, 0.5589), (-1.617, 2.117, 0.5589), (-1.656, 2.085, 0.5589), (-1.701, 2.061, 0.5589), (-1.749, 2.046, 0.5589), (-1.8, 2.041, 0.5589), (-1.851, 2.046, 0.5589), (-1.899, 2.061, 0.5589), (-1.944, 2.085, 0.5589), (-1.983, 2.117, 0.5589), (-2.015, 2.156, 0.5589), (-2.039, 2.201, 0.5589), (-2.054, 2.249, 0.5589), (-2.059, 2.3, 0.5589), (-2.054, 2.351, 0.5589), (-2.039, 2.399, 0.5589), (-2.015, 2.444, 0.5589), (-1.983, 2.483, 0.5589), (-1.944, 2.515, 0.5589), (-1.899, 2.539, 0.5589), (-1.851, 2.554, 0.5589), (-1.8, 2.559, 0.5589), (-1.749, 2.554, 0.5589), (-1.701, 2.539, 0.5589), (-1.656, 2.515, 0.5589), (-1.8, 2.3, 0.04112), (-1.8, 2.3, 0.5589)], [], [(64, 0, 1), (65, 33, 32), (64, 1, 2), (65, 34, 33), (64, 2, 3), (65, 35, 34), (64, 3, 4), (65, 36, 35), (64, 4, 5), (65, 37, 36), (64, 5, 6), (65, 38, 37), (64, 6, 7), (65, 39, 38), (64, 7, 8), (65, 40, 39), (64, 8, 9), (65, 41, 40), (64, 9, 10), (65, 42, 41), (64, 10, 11), (65, 43, 42), (64, 11, 12), (65, 44, 43), (64, 12, 13), (65, 45, 44), (64, 13, 14), (65, 46, 45), (64, 14, 15), (65, 47, 46), (64, 15, 16), (65, 48, 47), (64, 16, 17), (65, 49, 48), (64, 17, 18), (65, 50, 49), (64, 18, 19), (65, 51, 50), (64, 19, 20), (65, 52, 51), (64, 20, 21), (65, 53, 52), (64, 21, 22), (65, 54, 53), (64, 22, 23), (65, 55, 54), (64, 23, 24), (65, 56, 55), (64, 24, 25), (65, 57, 56), (64, 25, 26), (65, 58, 57), (64, 26, 27), (65, 59, 58), (64, 27, 28), (65, 60, 59), (64, 28, 29), (65, 61, 60), (64, 29, 30), (65, 62, 61), (64, 30, 31), (65, 63, 62), (31, 0, 64), (65, 32, 63), (0, 32, 33, 1), (1, 33, 34, 2), (2, 34, 35, 3), (3, 35, 36, 4), (4, 36, 37, 5), (5, 37, 38, 6), (6, 38, 39, 7), (7, 39, 40, 8), (8, 40, 41, 9), (9, 41, 42, 10), (10, 42, 43, 11), (11, 43, 44, 12), (12, 44, 45, 13), (13, 45, 46, 14), (14, 46, 47, 15), (15, 47, 48, 16), (16, 48, 49, 17), (17, 49, 50, 18), (18, 50, 51, 19), (19, 51, 52, 20), (20, 52, 53, 21), (21, 53, 54, 22), (22, 54, 55, 23), (23, 55, 56, 24), (24, 56, 57, 25), (25, 57, 58, 26), (26, 58, 59, 27), (27, 59, 60, 28), (28, 60, 61, 29), (29, 61, 62, 30), (30, 62, 63, 31), (32, 0, 31, 63)])
me_cylinder.materials.append(mat_greenplastic)
me_cylinder.use_remesh_preserve_volume = False
me_cylinder.use_remesh_preserve_attributes = False
me_cylinder.use_mirror_vertex_groups = False
me_cylinder.update()
me_plane_006 = bpy.data.meshes.new('Plane.006')
me_plane_006.from_pydata([(2.2, 1.35, 0.5001), (2.2, 1.1, 0.5001), (2.15, 1.1, 0.5001), (2.15, 1.4, 0.5001), (2.48, 1.35, 0.5001), (2.48, 1.4, 0.5001), (2.52, 1.4, 0.5001), (2.52, 1.35, 0.5001), (2.85, 1.4, 0.5001), (2.8, 1.35, 0.5001), (2.85, 1.1, 0.5001), (2.8, 1.1, 0.5001), (2.52, 1.1, 0.5001), (2.48, 1.1, 0.5001), (2.2, 1.05, 0.5001), (2.15, 1.05, 0.5001), (2.85, 1.05, 0.5001), (2.8, 1.05, 0.5001), (2.48, 1.05, 0.5001), (2.52, 1.05, 0.5001)], [], [(0, 3, 2, 1), (3, 0, 4, 5), (5, 4, 7, 6), (6, 7, 9, 8), (8, 9, 11, 10), (7, 4, 13, 12), (1, 2, 15, 14), (10, 11, 17, 16), (12, 13, 18, 19), (13, 1, 14, 18), (12, 11, 17, 19), (0, 1, 13, 4), (7, 12, 11, 9)])
me_plane_006.polygons.foreach_set('material_index', [0, 0, 0, 0, 0, 0, 0, 0, 0, 0, 0, 1, 1])
me_plane_006.materials.append(mat_frame)
me_plane_006.materials.append(mat_interior)
me_plane_006.use_remesh_preserve_volume = False
me_plane_006.use_remesh_preserve_attributes = False
me_plane_006.use_mirror_vertex_groups = False
me_plane_006.update()
me_plane_005 = bpy.data.meshes.new('Plane.005')
me_plane_005.from_pydata([(0.9, 0.6, 3.0), (0.9, -2.265e-07, 3.0), (0.1, -4.769e-08, 3.0), (0.1, 0.6, 3.0), (0.85, 0.05, 3.0), (0.55, 0.05, 3.0), (0.45, 0.05, 3.0), (0.15, 0.05, 3.0), (0.9, 1.3, 3.0), (0.85, 1.35, 3.0), (0.55, 1.35, 3.0), (0.45, 1.35, 3.0), (0.15, 1.35, 3.0), (0.1, 1.3, 3.0), (0.9, 1.4, 3.0), (0.8, 1.4, 3.0), (0.55, 1.4, 3.0), (0.45, 1.4, 3.0), (0.2, 1.4, 3.0), (0.1, 1.4, 3.0)], [], [(5, 6, 2, 1), (0, 4, 1), (7, 3, 2), (4, 5, 1), (6, 7, 2), (4, 0, 8, 9), (5, 4, 9, 10), (6, 5, 10, 11), (7, 6, 11, 12), (3, 7, 12, 13), (9, 8, 14, 15), (10, 9, 15, 16), (11, 10, 16, 17), (12, 11, 17, 18), (13, 12, 18, 19)])
me_plane_005.polygons.foreach_set('material_index', [0, 0, 0, 0, 0, 0, 1, 0, 1, 0, 0, 0, 0, 0, 0])
me_plane_005.materials.append(mat_front_door)
me_plane_005.materials.append(mat_interior)
me_plane_005.use_remesh_preserve_volume = False
me_plane_005.use_remesh_preserve_attributes = False
me_plane_005.use_mirror_vertex_groups = False
me_plane_005.update()
me_plane_003 = bpy.data.meshes.new('Plane.003')
me_plane_003.from_pydata([(-1.4, 1.35, 2.0), (-1.45, 1.4, 2.0), (-1.12, 1.35, 2.0), (-1.12, 1.4, 2.0), (-1.08, 1.4, 2.0), (-1.08, 1.35, 2.0), (-0.75, 1.4, 2.0), (-0.8, 1.35, 2.0), (-0.75, 1.2, 2.0), (-0.8, 1.2, 2.0), (-1.08, 1.2, 2.0), (-0.75, 1.15, 2.0), (-0.8, 1.15, 2.0), (-1.08, 1.15, 2.0), (-1.4, 0.65, 2.0), (-1.08, 0.65, 2.0), (-1.12, 0.65, 2.0), (-0.8, 0.65, 2.0), (-0.75, 0.65, 2.0), (-1.45, 0.6, 2.0), (-1.08, 0.6, 2.0), (-1.12, 0.6, 2.0), (-0.8, 0.6, 2.0), (-0.75, 0.6, 2.0)], [], [(1, 0, 2, 3), (3, 2, 5, 4), (4, 5, 7, 6), (6, 7, 9, 8), (8, 9, 12, 11), (10, 9, 12, 13), (11, 12, 17, 18), (15, 16, 21, 20), (18, 17, 22, 23), (15, 17, 22, 20), (12, 13, 15, 17), (5, 10, 9, 7), (0, 14, 16, 2), (0, 1, 19, 14), (14, 19, 21, 16), (2, 16, 15, 13), (2, 13, 10, 5)])
me_plane_003.polygons.foreach_set('material_index', [0, 0, 0, 0, 0, 0, 0, 0, 0, 0, 1, 1, 1, 0, 0, 0, 0])
me_plane_003.materials.append(mat_frame)
me_plane_003.materials.append(mat_interior)
me_plane_003.use_remesh_preserve_volume = False
me_plane_003.use_remesh_preserve_attributes = False
me_plane_003.use_mirror_vertex_groups = False
me_plane_003.update()
me_cube_005 = bpy.data.meshes.new('Cube.005')
me_cube_005.from_pydata([(2.0, 1.0, 4.3), (2.0, -7.53e-07, 4.3), (4.1, 1.0, 4.3), (4.1, -7.53e-07, 4.3), (4.1, -1.188e-07, -4.1), (4.1, 1.0, -4.1), (2.0, 1.0, -4.1), (2.0, -1.188e-07, -4.1)], [], [(0, 1, 3, 2), (2, 3, 4, 5), (5, 4, 7, 6)])
me_cube_005.materials.append(mat_fence)
me_cube_005.use_remesh_preserve_volume = False
me_cube_005.use_remesh_preserve_attributes = False
me_cube_005.use_mirror_vertex_groups = False
me_cube_005.update()
me_plane_063 = bpy.data.meshes.new('Plane.063')
me_plane_063.from_pydata([(3.8, 4.228e-07, 2.0), (3.0, 6.016e-07, 2.0), (3.8, 1.0, 2.0), (3.0, 1.0, 2.0), (3.7, 1.3, 2.0), (3.6, 1.35, 2.0), (3.5, 1.39, 2.0), (3.4, 1.4, 2.0), (3.3, 1.39, 2.0), (3.2, 1.35, 2.0), (3.1, 1.3, 2.0), (3.75, 1.2, 2.0), (3.05, 1.2, 2.0)], [], [(1, 0, 7), (5, 0, 4), (9, 10, 1), (6, 0, 5), (8, 9, 1), (7, 0, 6), (7, 8, 1), (11, 0, 2), (4, 0, 11), (10, 12, 1), (12, 3, 1)])
me_plane_063.materials.append(mat_front_door)
me_plane_063.use_remesh_preserve_volume = False
me_plane_063.use_remesh_preserve_attributes = False
me_plane_063.use_mirror_vertex_groups = False
me_plane_063.update()
me_plane_062 = bpy.data.meshes.new('Plane.062')
me_plane_062.from_pydata([(3.8, 1.359e-07, -1.8), (3.0, 3.147e-07, -1.8), (3.8, 1.0, -1.8), (3.0, 1.0, -1.8), (3.7, 1.3, -1.8), (3.6, 1.35, -1.8), (3.5, 1.39, -1.8), (3.4, 1.4, -1.8), (3.3, 1.39, -1.8), (3.2, 1.35, -1.8), (3.1, 1.3, -1.8), (3.75, 1.2, -1.8), (3.05, 1.2, -1.8)], [], [(1, 0, 7), (5, 0, 4), (9, 10, 1), (6, 0, 5), (8, 9, 1), (7, 0, 6), (7, 8, 1), (11, 0, 2), (4, 0, 11), (10, 12, 1), (12, 3, 1)])
me_plane_062.materials.append(mat_front_door)
me_plane_062.use_remesh_preserve_volume = False
me_plane_062.use_remesh_preserve_attributes = False
me_plane_062.use_mirror_vertex_groups = False
me_plane_062.update()
me_plane_061 = bpy.data.meshes.new('Plane.061')
me_plane_061.from_pydata([(-1.9, 2.9, 2.5), (-1.8, 2.9, 2.5), (-1.8, -1.639e-07, 2.5), (-1.9, -1.639e-07, 2.5), (-1.9, 3.0, 2.5), (-1.8, 3.0, 2.5), (2.0, 2.9, 2.5), (2.0, 3.0, 2.5), (-2.0, 2.9, 2.5), (-2.0, 3.0, 2.5), (-2.0, 3.0, 0.9001), (-2.0, 2.9, 0.9001), (2.0, 3.0, -1.5), (-2.3, 3.0, -1.5), (2.0, 2.9, -1.5), (-2.3, 2.9, -1.5)], [], [(1, 0, 3, 2), (0, 1, 5, 4), (5, 1, 6, 7), (0, 4, 9, 8), (8, 9, 10, 11), (12, 7, 6, 14), (12, 13, 15, 14)])
me_plane_061.materials.append(mat_frame)
me_plane_061.use_remesh_preserve_volume = False
me_plane_061.use_remesh_preserve_attributes = False
me_plane_061.use_mirror_vertex_groups = False
me_plane_061.update()
me_plane_060 = bpy.data.meshes.new('Plane.060')
me_plane_060.from_pydata([], [], [])
me_plane_060.materials.append(mat_frame)
me_plane_060.materials.append(mat_interior)
me_plane_060.use_remesh_preserve_volume = False
me_plane_060.use_remesh_preserve_attributes = False
me_plane_060.use_mirror_vertex_groups = False
me_plane_060.update()
me_cube_004 = bpy.data.meshes.new('Cube.004')
me_cube_004.from_pydata([(0.6, 1.5, -2.0), (0.6, 2.0, -2.0), (0.3, 2.0, -2.3), (0.3, 1.5, -2.3), (-0.9, 1.5, -2.3), (-0.9, 2.0, -2.3), (-1.2, 1.5, -2.0), (-1.2, 2.0, -2.0)], [], [(1, 0, 3, 2), (2, 3, 4, 5), (5, 4, 6, 7)])
me_cube_004.materials.append(mat_walltiles)
me_cube_004.use_remesh_preserve_volume = False
me_cube_004.use_remesh_preserve_attributes = False
me_cube_004.use_mirror_vertex_groups = False
me_cube_004.update()
me_plane_059 = bpy.data.meshes.new('Plane.059')
me_plane_059.from_pydata([(0.35, 2.95, 2.25), (0.35, 2.7, 2.25), (0.3, 2.7, 2.3), (0.3, 3.0, 2.3), (0.55, 2.95, 2.05), (0.6, 3.0, 2.0), (0.6, 2.7, 2.0), (0.55, 2.7, 2.05), (0.35, 2.65, 2.25), (0.3, 2.65, 2.3), (0.6, 2.65, 2.0), (0.55, 2.65, 2.05), (0.35, 2.05, 2.25), (0.55, 2.05, 2.05), (0.3, 2.0, 2.3), (0.6, 2.0, 2.0)], [], [(0, 3, 2, 1), (3, 0, 4, 5), (5, 4, 7, 6), (1, 2, 9, 8), (6, 7, 11, 10), (7, 1, 8, 11), (8, 9, 14, 12), (10, 11, 13, 15), (13, 12, 14, 15), (0, 1, 7, 4), (8, 12, 13, 11)])
me_plane_059.polygons.foreach_set('material_index', [0, 0, 0, 0, 0, 0, 0, 0, 0, 1, 1])
me_plane_059.materials.append(mat_frame)
me_plane_059.materials.append(mat_interior)
me_plane_059.use_remesh_preserve_volume = False
me_plane_059.use_remesh_preserve_attributes = False
me_plane_059.use_mirror_vertex_groups = False
me_plane_059.update()
me_plane_058 = bpy.data.meshes.new('Plane.058')
me_plane_058.from_pydata([(-0.03, 2.95, 2.3), (-0.03, 2.7, 2.3), (-0.05, 2.7, 2.3), (-0.05, 3.0, 2.3), (0.25, 2.95, 2.3), (0.3, 3.0, 2.3), (0.3, 2.7, 2.3), (0.25, 2.7, 2.3), (-0.03, 2.65, 2.3), (-0.05, 2.65, 2.3), (0.3, 2.65, 2.3), (0.25, 2.65, 2.3), (-0.03, 2.05, 2.3), (0.25, 2.05, 2.3), (-0.05, 2.0, 2.3), (0.3, 2.0, 2.3)], [], [(0, 3, 2, 1), (3, 0, 4, 5), (5, 4, 7, 6), (1, 2, 9, 8), (6, 7, 11, 10), (7, 1, 8, 11), (8, 9, 14, 12), (10, 11, 13, 15), (13, 12, 14, 15), (0, 1, 7, 4), (8, 12, 13, 11)])
me_plane_058.polygons.foreach_set('material_index', [0, 0, 0, 0, 0, 0, 0, 0, 0, 1, 1])
me_plane_058.materials.append(mat_frame)
me_plane_058.materials.append(mat_interior)
me_plane_058.use_remesh_preserve_volume = False
me_plane_058.use_remesh_preserve_attributes = False
me_plane_058.use_mirror_vertex_groups = False
me_plane_058.update()
me_plane_057 = bpy.data.meshes.new('Plane.057')
me_plane_057.from_pydata([(-0.85, 2.95, 2.3), (-0.85, 2.7, 2.3), (-0.9, 2.7, 2.3), (-0.9, 3.0, 2.3), (-0.57, 2.95, 2.3), (-0.55, 3.0, 2.3), (-0.55, 2.7, 2.3), (-0.57, 2.7, 2.3), (-0.85, 2.65, 2.3), (-0.9, 2.65, 2.3), (-0.55, 2.65, 2.3), (-0.57, 2.65, 2.3), (-0.85, 2.05, 2.3), (-0.57, 2.05, 2.3), (-0.9, 2.0, 2.3), (-0.55, 2.0, 2.3)], [], [(0, 3, 2, 1), (3, 0, 4, 5), (5, 4, 7, 6), (1, 2, 9, 8), (6, 7, 11, 10), (7, 1, 8, 11), (8, 9, 14, 12), (10, 11, 13, 15), (13, 12, 14, 15), (0, 1, 7, 4), (8, 12, 13, 11)])
me_plane_057.polygons.foreach_set('material_index', [0, 0, 0, 0, 0, 0, 0, 0, 0, 1, 1])
me_plane_057.materials.append(mat_frame)
me_plane_057.materials.append(mat_interior)
me_plane_057.use_remesh_preserve_volume = False
me_plane_057.use_remesh_preserve_attributes = False
me_plane_057.use_mirror_vertex_groups = False
me_plane_057.update()
me_plane_031 = bpy.data.meshes.new('Plane.031')
me_plane_031.from_pydata([(-0.53, 2.95, 2.3), (-0.53, 2.7, 2.3), (-0.55, 2.7, 2.3), (-0.55, 3.0, 2.3), (-0.07, 2.95, 2.3), (-0.05, 3.0, 2.3), (-0.05, 2.7, 2.3), (-0.07, 2.7, 2.3), (-0.53, 2.65, 2.3), (-0.55, 2.65, 2.3), (-0.05, 2.65, 2.3), (-0.07, 2.65, 2.3), (-0.53, 2.05, 2.3), (-0.07, 2.05, 2.3), (-0.55, 2.0, 2.3), (-0.05, 2.0, 2.3)], [], [(0, 3, 2, 1), (3, 0, 4, 5), (5, 4, 7, 6), (1, 2, 9, 8), (6, 7, 11, 10), (7, 1, 8, 11), (8, 9, 14, 12), (10, 11, 13, 15), (13, 12, 14, 15), (0, 1, 7, 4), (8, 12, 13, 11)])
me_plane_031.polygons.foreach_set('material_index', [0, 0, 0, 0, 0, 0, 0, 0, 0, 1, 1])
me_plane_031.materials.append(mat_frame)
me_plane_031.materials.append(mat_interior)
me_plane_031.use_remesh_preserve_volume = False
me_plane_031.use_remesh_preserve_attributes = False
me_plane_031.use_mirror_vertex_groups = False
me_plane_031.update()
me_plane_029 = bpy.data.meshes.new('Plane.029')
me_plane_029.from_pydata([(-0.95, 2.95, 2.25), (-0.95, 2.7, 2.25), (-0.9, 2.7, 2.3), (-0.9, 3.0, 2.3), (-1.15, 2.95, 2.05), (-1.2, 3.0, 2.0), (-1.2, 2.7, 2.0), (-1.15, 2.7, 2.05), (-0.95, 2.65, 2.25), (-0.9, 2.65, 2.3), (-1.2, 2.65, 2.0), (-1.15, 2.65, 2.05), (-0.95, 2.05, 2.25), (-1.15, 2.05, 2.05), (-0.9, 2.0, 2.3), (-1.2, 2.0, 2.0)], [], [(0, 3, 2, 1), (3, 0, 4, 5), (5, 4, 7, 6), (1, 2, 9, 8), (6, 7, 11, 10), (7, 1, 8, 11), (8, 9, 14, 12), (10, 11, 13, 15), (13, 12, 14, 15), (0, 1, 7, 4), (8, 12, 13, 11)])
me_plane_029.polygons.foreach_set('material_index', [0, 0, 0, 0, 0, 0, 0, 0, 0, 1, 1])
me_plane_029.materials.append(mat_frame)
me_plane_029.materials.append(mat_interior)
me_plane_029.use_remesh_preserve_volume = False
me_plane_029.use_remesh_preserve_attributes = False
me_plane_029.use_mirror_vertex_groups = False
me_plane_029.update()
me_plane_028 = bpy.data.meshes.new('Plane.028')
me_plane_028.from_pydata([(-0.95, 1.45, 2.25), (-0.95, 1.2, 2.25), (-0.9, 1.2, 2.3), (-0.9, 1.5, 2.3), (-1.15, 1.45, 2.05), (-1.2, 1.5, 2.0), (-1.2, 1.2, 2.0), (-1.15, 1.2, 2.05), (-0.95, 1.15, 2.25), (-0.9, 1.15, 2.3), (-1.2, 1.15, 2.0), (-1.15, 1.15, 2.05), (-0.95, 0.55, 2.25), (-1.15, 0.55, 2.05), (-0.9, 0.5, 2.3), (-1.2, 0.5, 2.0)], [], [(0, 3, 2, 1), (3, 0, 4, 5), (5, 4, 7, 6), (1, 2, 9, 8), (6, 7, 11, 10), (7, 1, 8, 11), (8, 9, 14, 12), (10, 11, 13, 15), (13, 12, 14, 15), (0, 1, 7, 4), (8, 12, 13, 11)])
me_plane_028.polygons.foreach_set('material_index', [0, 0, 0, 0, 0, 0, 0, 0, 0, 1, 1])
me_plane_028.materials.append(mat_frame)
me_plane_028.materials.append(mat_interior)
me_plane_028.use_remesh_preserve_volume = False
me_plane_028.use_remesh_preserve_attributes = False
me_plane_028.use_mirror_vertex_groups = False
me_plane_028.update()
me_plane_026 = bpy.data.meshes.new('Plane.026')
me_plane_026.from_pydata([(-0.53, 1.45, 2.3), (-0.53, 1.2, 2.3), (-0.55, 1.2, 2.3), (-0.55, 1.5, 2.3), (-0.07, 1.45, 2.3), (-0.05, 1.5, 2.3), (-0.05, 1.2, 2.3), (-0.07, 1.2, 2.3), (-0.53, 1.15, 2.3), (-0.55, 1.15, 2.3), (-0.05, 1.15, 2.3), (-0.07, 1.15, 2.3), (-0.53, 0.55, 2.3), (-0.07, 0.55, 2.3), (-0.55, 0.5, 2.3), (-0.05, 0.5, 2.3)], [], [(0, 3, 2, 1), (3, 0, 4, 5), (5, 4, 7, 6), (1, 2, 9, 8), (6, 7, 11, 10), (7, 1, 8, 11), (8, 9, 14, 12), (10, 11, 13, 15), (13, 12, 14, 15), (0, 1, 7, 4), (8, 12, 13, 11)])
me_plane_026.polygons.foreach_set('material_index', [0, 0, 0, 0, 0, 0, 0, 0, 0, 1, 1])
me_plane_026.materials.append(mat_frame)
me_plane_026.materials.append(mat_interior)
me_plane_026.use_remesh_preserve_volume = False
me_plane_026.use_remesh_preserve_attributes = False
me_plane_026.use_mirror_vertex_groups = False
me_plane_026.update()
me_plane_025 = bpy.data.meshes.new('Plane.025')
me_plane_025.from_pydata([(-0.85, 1.45, 2.3), (-0.85, 1.2, 2.3), (-0.9, 1.2, 2.3), (-0.9, 1.5, 2.3), (-0.57, 1.45, 2.3), (-0.55, 1.5, 2.3), (-0.55, 1.2, 2.3), (-0.57, 1.2, 2.3), (-0.85, 1.15, 2.3), (-0.9, 1.15, 2.3), (-0.55, 1.15, 2.3), (-0.57, 1.15, 2.3), (-0.85, 0.55, 2.3), (-0.57, 0.55, 2.3), (-0.9, 0.5, 2.3), (-0.55, 0.5, 2.3)], [], [(0, 3, 2, 1), (3, 0, 4, 5), (5, 4, 7, 6), (1, 2, 9, 8), (6, 7, 11, 10), (7, 1, 8, 11), (8, 9, 14, 12), (10, 11, 13, 15), (13, 12, 14, 15), (0, 1, 7, 4), (8, 12, 13, 11)])
me_plane_025.polygons.foreach_set('material_index', [0, 0, 0, 0, 0, 0, 0, 0, 0, 1, 1])
me_plane_025.materials.append(mat_frame)
me_plane_025.materials.append(mat_interior)
me_plane_025.use_remesh_preserve_volume = False
me_plane_025.use_remesh_preserve_attributes = False
me_plane_025.use_mirror_vertex_groups = False
me_plane_025.update()
me_plane_024 = bpy.data.meshes.new('Plane.024')
me_plane_024.from_pydata([(-0.03, 1.45, 2.3), (-0.03, 1.2, 2.3), (-0.05, 1.2, 2.3), (-0.05, 1.5, 2.3), (0.25, 1.45, 2.3), (0.3, 1.5, 2.3), (0.3, 1.2, 2.3), (0.25, 1.2, 2.3), (-0.03, 1.15, 2.3), (-0.05, 1.15, 2.3), (0.3, 1.15, 2.3), (0.25, 1.15, 2.3), (-0.03, 0.55, 2.3), (0.25, 0.55, 2.3), (-0.05, 0.5, 2.3), (0.3, 0.5, 2.3)], [], [(0, 3, 2, 1), (3, 0, 4, 5), (5, 4, 7, 6), (1, 2, 9, 8), (6, 7, 11, 10), (7, 1, 8, 11), (8, 9, 14, 12), (10, 11, 13, 15), (13, 12, 14, 15), (0, 1, 7, 4), (8, 12, 13, 11)])
me_plane_024.polygons.foreach_set('material_index', [0, 0, 0, 0, 0, 0, 0, 0, 0, 1, 1])
me_plane_024.materials.append(mat_frame)
me_plane_024.materials.append(mat_interior)
me_plane_024.use_remesh_preserve_volume = False
me_plane_024.use_remesh_preserve_attributes = False
me_plane_024.use_mirror_vertex_groups = False
me_plane_024.update()
me_plane_020 = bpy.data.meshes.new('Plane.020')
me_plane_020.from_pydata([(0.35, 1.45, 2.25), (0.35, 1.2, 2.25), (0.3, 1.2, 2.3), (0.3, 1.5, 2.3), (0.55, 1.45, 2.05), (0.6, 1.5, 2.0), (0.6, 1.2, 2.0), (0.55, 1.2, 2.05), (0.35, 1.15, 2.25), (0.3, 1.15, 2.3), (0.6, 1.15, 2.0), (0.55, 1.15, 2.05), (0.35, 0.55, 2.25), (0.55, 0.55, 2.05), (0.3, 0.5, 2.3), (0.6, 0.5, 2.0)], [], [(0, 3, 2, 1), (3, 0, 4, 5), (5, 4, 7, 6), (1, 2, 9, 8), (6, 7, 11, 10), (7, 1, 8, 11), (8, 9, 14, 12), (10, 11, 13, 15), (13, 12, 14, 15), (0, 1, 7, 4), (8, 12, 13, 11)])
me_plane_020.polygons.foreach_set('material_index', [0, 0, 0, 0, 0, 0, 0, 0, 0, 1, 1])
me_plane_020.materials.append(mat_frame)
me_plane_020.materials.append(mat_interior)
me_plane_020.use_remesh_preserve_volume = False
me_plane_020.use_remesh_preserve_attributes = False
me_plane_020.use_mirror_vertex_groups = False
me_plane_020.update()
me_plane_015 = bpy.data.meshes.new('Plane.015')
me_plane_015.from_pydata([(1.05, 1.2, 2.0), (0.68, 1.2, 2.0), (1.0, 1.15, 2.0), (0.72, 1.15, 2.0), (0.72, 0.55, 2.0), (1.0, 0.55, 2.0), (0.68, 0.5, 2.0), (1.05, 0.5, 2.0)], [], [(1, 0, 2, 3), (3, 1, 6, 4), (0, 2, 5, 7), (4, 5, 7, 6), (2, 3, 4, 5)])
me_plane_015.polygons.foreach_set('material_index', [0, 0, 0, 0, 1])
me_plane_015.materials.append(mat_frame)
me_plane_015.materials.append(mat_interior)
me_plane_015.use_remesh_preserve_volume = False
me_plane_015.use_remesh_preserve_attributes = False
me_plane_015.use_mirror_vertex_groups = False
me_plane_015.update()
me_cube_003 = bpy.data.meshes.new('Cube.003')
me_cube_003.from_pydata([(0.6, 2.543e-07, -2.0), (0.6, 0.5, -2.0), (0.3, 0.5, -2.3), (0.3, 2.317e-07, -2.3), (-0.9, 2.317e-07, -2.3), (-0.9, 0.5, -2.3), (-1.2, 2.543e-07, -2.0), (-1.2, 0.5, -2.0)], [], [(1, 0, 3, 2), (2, 3, 4, 5), (5, 4, 6, 7)])
me_cube_003.materials.append(mat_brick)
me_cube_003.use_remesh_preserve_volume = False
me_cube_003.use_remesh_preserve_attributes = False
me_cube_003.use_mirror_vertex_groups = False
me_cube_003.update()
me_plane_014 = bpy.data.meshes.new('Plane.014')
me_plane_014.from_pydata([(1.0, 1.25, 2.5), (1.0, 1.0, 2.5), (0.95, 1.0, 2.5), (0.95, 1.3, 2.5), (1.28, 1.25, 2.5), (1.28, 1.3, 2.5), (1.32, 1.3, 2.5), (1.32, 1.25, 2.5), (1.65, 1.3, 2.5), (1.6, 1.25, 2.5), (1.65, 1.0, 2.5), (1.6, 1.0, 2.5), (1.32, 1.0, 2.5), (1.28, 1.0, 2.5), (1.0, 0.95, 2.5), (0.95, 0.95, 2.5), (1.65, 0.95, 2.5), (1.6, 0.95, 2.5), (1.28, 0.95, 2.5), (1.32, 0.95, 2.5), (0.95, 0.35, 2.5), (1.0, 0.35, 2.5), (1.32, 0.35, 2.5), (1.28, 0.35, 2.5), (1.6, 0.35, 2.5), (1.65, 0.35, 2.5), (0.95, 0.3, 2.5), (1.0, 0.3, 2.5), (1.32, 0.3, 2.5), (1.28, 0.3, 2.5), (1.6, 0.3, 2.5), (1.65, 0.3, 2.5)], [], [(0, 3, 2, 1), (3, 0, 4, 5), (5, 4, 7, 6), (6, 7, 9, 8), (8, 9, 11, 10), (7, 4, 13, 12), (1, 2, 15, 14), (10, 11, 17, 16), (12, 13, 18, 19), (13, 1, 14, 18), (12, 11, 17, 19), (14, 15, 20, 21), (19, 18, 23, 22), (16, 17, 24, 25), (21, 20, 26, 27), (22, 23, 29, 28), (25, 24, 30, 31), (22, 24, 30, 28), (23, 21, 27, 29), (0, 1, 13, 4), (14, 21, 23, 18), (17, 19, 22, 24), (7, 12, 11, 9)])
me_plane_014.polygons.foreach_set('material_index', [0, 0, 0, 0, 0, 0, 0, 0, 0, 0, 0, 0, 0, 0, 0, 0, 0, 0, 0, 1, 1, 1, 1])
me_plane_014.materials.append(mat_frame)
me_plane_014.materials.append(mat_interior)
me_plane_014.use_remesh_preserve_volume = False
me_plane_014.use_remesh_preserve_attributes = False
me_plane_014.use_mirror_vertex_groups = False
me_plane_014.update()
me_plane_013 = bpy.data.meshes.new('Plane.013')
me_plane_013.from_pydata([(1.0, 2.85, 2.5), (1.0, 2.6, 2.5), (0.95, 2.6, 2.5), (0.95, 2.9, 2.5), (1.28, 2.85, 2.5), (1.28, 2.9, 2.5), (1.32, 2.9, 2.5), (1.32, 2.85, 2.5), (1.65, 2.9, 2.5), (1.6, 2.85, 2.5), (1.65, 2.6, 2.5), (1.6, 2.6, 2.5), (1.32, 2.6, 2.5), (1.28, 2.6, 2.5), (1.0, 2.55, 2.5), (0.95, 2.55, 2.5), (1.65, 2.55, 2.5), (1.6, 2.55, 2.5), (1.28, 2.55, 2.5), (1.32, 2.55, 2.5), (0.95, 1.95, 2.5), (1.0, 1.95, 2.5), (1.32, 1.95, 2.5), (1.28, 1.95, 2.5), (1.6, 1.95, 2.5), (1.65, 1.95, 2.5), (0.95, 1.9, 2.5), (1.0, 1.9, 2.5), (1.32, 1.9, 2.5), (1.28, 1.9, 2.5), (1.6, 1.9, 2.5), (1.65, 1.9, 2.5)], [], [(0, 3, 2, 1), (3, 0, 4, 5), (5, 4, 7, 6), (6, 7, 9, 8), (8, 9, 11, 10), (7, 4, 13, 12), (1, 2, 15, 14), (10, 11, 17, 16), (12, 13, 18, 19), (13, 1, 14, 18), (12, 11, 17, 19), (14, 15, 20, 21), (19, 18, 23, 22), (16, 17, 24, 25), (21, 20, 26, 27), (22, 23, 29, 28), (25, 24, 30, 31), (22, 24, 30, 28), (23, 21, 27, 29), (0, 1, 13, 4), (14, 21, 23, 18), (17, 19, 22, 24), (7, 12, 11, 9)])
me_plane_013.polygons.foreach_set('material_index', [0, 0, 0, 0, 0, 0, 0, 0, 0, 0, 0, 0, 0, 0, 0, 0, 0, 0, 0, 1, 1, 1, 1])
me_plane_013.materials.append(mat_frame)
me_plane_013.materials.append(mat_interior)
me_plane_013.use_remesh_preserve_volume = False
me_plane_013.use_remesh_preserve_attributes = False
me_plane_013.use_mirror_vertex_groups = False
me_plane_013.update()
me_plane_012 = bpy.data.meshes.new('Plane.012')
me_plane_012.from_pydata([(-0.3, 2.25, 2.5), (-0.3, 2.02, 2.5), (-0.35, 2.02, 2.5), (-0.35, 2.3, 2.5), (-0.12, 2.25, 2.5), (-0.12, 2.3, 2.5), (-0.08, 2.3, 2.5), (-0.08, 2.25, 2.5), (0.15, 2.3, 2.5), (0.1, 2.25, 2.5), (0.15, 2.02, 2.5), (0.1, 2.02, 2.5), (-0.08, 2.02, 2.5), (-0.12, 2.02, 2.5), (-0.3, 1.98, 2.5), (-0.35, 1.98, 2.5), (0.15, 1.98, 2.5), (0.1, 1.98, 2.5), (-0.12, 1.98, 2.5), (-0.08, 1.98, 2.5), (-0.35, 1.75, 2.5), (-0.3, 1.75, 2.5), (-0.08, 1.75, 2.5), (-0.12, 1.75, 2.5), (0.1, 1.75, 2.5), (0.15, 1.75, 2.5), (-0.35, 1.7, 2.5), (-0.3, 1.7, 2.5), (-0.08, 1.7, 2.5), (-0.12, 1.7, 2.5), (0.1, 1.7, 2.5), (0.15, 1.7, 2.5)], [], [(0, 3, 2, 1), (3, 0, 4, 5), (5, 4, 7, 6), (6, 7, 9, 8), (8, 9, 11, 10), (7, 4, 13, 12), (1, 2, 15, 14), (10, 11, 17, 16), (12, 13, 18, 19), (13, 1, 14, 18), (12, 11, 17, 19), (14, 15, 20, 21), (19, 18, 23, 22), (16, 17, 24, 25), (21, 20, 26, 27), (22, 23, 29, 28), (25, 24, 30, 31), (22, 24, 30, 28), (23, 21, 27, 29), (0, 1, 13, 4), (14, 21, 23, 18), (17, 19, 22, 24), (7, 12, 11, 9)])
me_plane_012.polygons.foreach_set('material_index', [0, 0, 0, 0, 0, 0, 0, 0, 0, 0, 0, 0, 0, 0, 0, 0, 0, 0, 0, 1, 1, 1, 1])
me_plane_012.materials.append(mat_frame)
me_plane_012.materials.append(mat_interior)
me_plane_012.use_remesh_preserve_volume = False
me_plane_012.use_remesh_preserve_attributes = False
me_plane_012.use_mirror_vertex_groups = False
me_plane_012.update()
me_plane_008 = bpy.data.meshes.new('Plane.008')
me_plane_008.from_pydata([(-1.6, 1.25, 2.5), (-1.6, 1.0, 2.5), (-1.65, 1.0, 2.5), (-1.65, 1.3, 2.5), (-1.32, 1.25, 2.5), (-1.32, 1.3, 2.5), (-1.28, 1.3, 2.5), (-1.28, 1.25, 2.5), (-0.95, 1.3, 2.5), (-1.0, 1.25, 2.5), (-0.95, 1.0, 2.5), (-1.0, 1.0, 2.5), (-1.28, 1.0, 2.5), (-1.32, 1.0, 2.5), (-1.6, 0.95, 2.5), (-1.65, 0.95, 2.5), (-0.95, 0.95, 2.5), (-1.0, 0.95, 2.5), (-1.32, 0.95, 2.5), (-1.28, 0.95, 2.5), (-1.65, 0.35, 2.5), (-1.6, 0.35, 2.5), (-1.28, 0.35, 2.5), (-1.32, 0.35, 2.5), (-1.0, 0.35, 2.5), (-0.95, 0.35, 2.5), (-1.65, 0.3, 2.5), (-1.6, 0.3, 2.5), (-1.28, 0.3, 2.5), (-1.32, 0.3, 2.5), (-1.0, 0.3, 2.5), (-0.95, 0.3, 2.5)], [], [(0, 3, 2, 1), (3, 0, 4, 5), (5, 4, 7, 6), (6, 7, 9, 8), (8, 9, 11, 10), (7, 4, 13, 12), (1, 2, 15, 14), (10, 11, 17, 16), (12, 13, 18, 19), (13, 1, 14, 18), (12, 11, 17, 19), (14, 15, 20, 21), (19, 18, 23, 22), (16, 17, 24, 25), (21, 20, 26, 27), (22, 23, 29, 28), (25, 24, 30, 31), (22, 24, 30, 28), (23, 21, 27, 29), (0, 1, 13, 4), (14, 21, 23, 18), (17, 19, 22, 24), (7, 12, 11, 9)])
me_plane_008.polygons.foreach_set('material_index', [0, 0, 0, 0, 0, 0, 0, 0, 0, 0, 0, 0, 0, 0, 0, 0, 0, 0, 0, 1, 1, 1, 1])
me_plane_008.materials.append(mat_frame)
me_plane_008.materials.append(mat_interior)
me_plane_008.use_remesh_preserve_volume = False
me_plane_008.use_remesh_preserve_attributes = False
me_plane_008.use_mirror_vertex_groups = False
me_plane_008.update()
me_plane_007 = bpy.data.meshes.new('Plane.007')
me_plane_007.from_pydata([(1.3, 2.85, 2.0), (1.3, 2.6, 2.0), (1.25, 2.6, 2.0), (1.25, 2.9, 2.0), (1.58, 2.85, 2.0), (1.58, 2.9, 2.0), (1.62, 2.9, 2.0), (1.62, 2.85, 2.0), (1.95, 2.9, 2.0), (1.9, 2.85, 2.0), (1.95, 2.6, 2.0), (1.9, 2.6, 2.0), (1.62, 2.6, 2.0), (1.58, 2.6, 2.0), (1.3, 2.55, 2.0), (1.25, 2.55, 2.0), (1.95, 2.55, 2.0), (1.9, 2.55, 2.0), (1.58, 2.55, 2.0), (1.62, 2.55, 2.0), (1.25, 1.95, 2.0), (1.3, 1.95, 2.0), (1.62, 1.95, 2.0), (1.58, 1.95, 2.0), (1.9, 1.95, 2.0), (1.95, 1.95, 2.0), (1.25, 1.9, 2.0), (1.3, 1.9, 2.0), (1.62, 1.9, 2.0), (1.58, 1.9, 2.0), (1.9, 1.9, 2.0), (1.95, 1.9, 2.0)], [], [(0, 3, 2, 1), (3, 0, 4, 5), (5, 4, 7, 6), (6, 7, 9, 8), (8, 9, 11, 10), (7, 4, 13, 12), (1, 2, 15, 14), (10, 11, 17, 16), (12, 13, 18, 19), (13, 1, 14, 18), (12, 11, 17, 19), (14, 15, 20, 21), (19, 18, 23, 22), (16, 17, 24, 25), (21, 20, 26, 27), (22, 23, 29, 28), (25, 24, 30, 31), (22, 24, 30, 28), (23, 21, 27, 29), (0, 1, 13, 4), (14, 21, 23, 18), (17, 19, 22, 24), (7, 12, 11, 9)])
me_plane_007.polygons.foreach_set('material_index', [0, 0, 0, 0, 0, 0, 0, 0, 0, 0, 0, 0, 0, 0, 0, 0, 0, 0, 0, 1, 1, 1, 1])
me_plane_007.materials.append(mat_frame)
me_plane_007.materials.append(mat_interior)
me_plane_007.use_remesh_preserve_volume = False
me_plane_007.use_remesh_preserve_attributes = False
me_plane_007.use_mirror_vertex_groups = False
me_plane_007.update()
me_plane_004 = bpy.data.meshes.new('Plane.004')
me_plane_004.from_pydata([(2.0, 0.6, 2.2), (2.0, -1.661e-07, 2.2), (1.2, 1.271e-08, 2.2), (1.2, 0.6, 2.2), (1.9, 0.6, 2.2), (1.65, 0.6, 2.2), (1.55, 0.6, 2.2), (1.3, 0.6, 2.2), (2.0, 1.3, 2.2), (1.9, 1.3, 2.2), (1.65, 1.3, 2.2), (1.55, 1.3, 2.2), (1.3, 1.3, 2.2), (1.2, 1.3, 2.2), (2.0, 1.4, 2.2), (1.9, 1.4, 2.2), (1.65, 1.4, 2.2), (1.55, 1.4, 2.2), (1.3, 1.4, 2.2), (1.2, 1.4, 2.2)], [], [(5, 6, 2, 1), (0, 4, 1), (7, 3, 2), (4, 5, 1), (6, 7, 2), (4, 0, 8, 9), (5, 4, 9, 10), (6, 5, 10, 11), (7, 6, 11, 12), (3, 7, 12, 13), (9, 8, 14, 15), (10, 9, 15, 16), (11, 10, 16, 17), (12, 11, 17, 18), (13, 12, 18, 19)])
me_plane_004.polygons.foreach_set('material_index', [0, 0, 0, 0, 0, 0, 1, 0, 1, 0, 0, 0, 0, 0, 0])
me_plane_004.materials.append(mat_front_door)
me_plane_004.materials.append(mat_interior)
me_plane_004.use_remesh_preserve_volume = False
me_plane_004.use_remesh_preserve_attributes = False
me_plane_004.use_mirror_vertex_groups = False
me_plane_004.update()
me_plane_002 = bpy.data.meshes.new('Plane.002')
me_plane_002.from_pydata([(-1.8, 1.3, 2.0), (-1.8, -1.51e-07, 2.0), (-3.8, 2.781e-08, 2.0), (-3.8, 1.3, 2.0)], [], [(0, 3, 2, 1)])
me_plane_002.materials.append(mat_garage_door)
me_plane_002.use_remesh_preserve_volume = False
me_plane_002.use_remesh_preserve_attributes = False
me_plane_002.use_mirror_vertex_groups = False
me_plane_002.update()
me_cube_002 = bpy.data.meshes.new('Cube.002')
me_cube_002.from_pydata([(2.0, 1.5, 2.5), (2.0, -7.093e-07, 2.5), (1.8, 1.5, 2.5), (1.8, -7.093e-07, 2.5), (1.8, -6.64e-07, 4.1), (1.8, 1.5, 4.1), (2.0, -6.64e-07, 4.1), (2.0, 1.5, 4.1), (1.8, 0.45, 4.1), (2.0, 0.45, 4.1), (2.0, 0.45, 4.3), (1.8, 0.45, 4.3), (2.0, 1.5, 4.3), (2.0, -6.64e-07, 4.3), (1.8, 1.5, 4.3), (1.8, -6.64e-07, 4.3), (-4.3, -6.64e-07, 4.3), (-4.3, 0.45, 4.3), (-4.1, 0.45, 4.1), (-4.1, -6.64e-07, 4.1), (-4.1, -4.979e-07, 1.9), (-4.1, 0.45, 1.9), (-4.3, 0.45, 1.9), (-4.3, -4.828e-07, 1.9), (-4.3, -4.375e-07, 1.3), (-4.3, 0.45, 1.3), (-4.1, 0.45, 1.3), (-4.1, -4.526e-07, 1.3), (-4.1, -4.526e-07, -1.6), (-4.1, 0.45, -1.6), (-4.3, 0.45, -1.6), (-4.3, -4.375e-07, -1.6), (-4.3, -2.639e-07, -3.9), (-4.3, 0.45, -3.9), (-1.9, 0.45, -3.9), (-1.9, -2.79e-07, -3.9), (-1.9, -2.79e-07, -4.1), (-1.9, 0.45, -4.1), (-4.3, 0.45, -4.1), (-4.3, -2.639e-07, -4.1)], [], [(2, 0, 7, 5), (8, 3, 2), (5, 8, 2), (8, 4, 3), (9, 0, 1), (6, 9, 1), (7, 0, 9), (7, 9, 10, 12), (9, 6, 13, 10), (8, 5, 14, 11), (5, 7, 12, 14), (6, 4, 15, 13), (12, 10, 11, 14), (10, 13, 15, 11), (15, 4, 19, 16), (11, 15, 16, 17), (8, 11, 17, 18), (4, 8, 18, 19), (19, 18, 21, 20), (18, 17, 22, 21), (17, 16, 23, 22), (16, 19, 20, 23), (20, 21, 22, 23), (27, 26, 25, 24), (26, 27, 28, 29), (25, 26, 29, 30), (24, 25, 30, 31), (27, 24, 31, 28), (30, 29, 28, 31), (33, 34, 35, 32), (35, 34, 37, 36), (34, 33, 38, 37), (33, 32, 39, 38), (32, 35, 36, 39), (36, 37, 38, 39)])
me_cube_002.materials.append(mat_brick)
me_cube_002.use_remesh_preserve_volume = False
me_cube_002.use_remesh_preserve_attributes = False
me_cube_002.use_mirror_vertex_groups = False
me_cube_002.update()
me_cube = bpy.data.meshes.new('Cube')
me_cube.from_pydata([(2.5, 3.0, -2.0), (-1.5, 1.5, -2.0), (-1.5, 3.0, -2.0), (2.5, 3.0, 2.0), (2.5, 1.5, 2.0), (-1.5, 1.5, 2.0), (-1.5, 3.0, 2.0), (2.5, 1.5, -2.0), (2.5, 1.351e-07, -2.0), (-1.5, 3.139e-07, -2.0), (2.5, -6.715e-07, 2.0), (-1.5, 2.225e-07, 2.0), (0.5, 4.5, 3.199e-07), (-4.1, 2.225e-07, 2.0), (-4.1, 3.139e-07, -2.0), (-4.1, 1.5, 2.0), (-4.1, 1.5, -2.0), (0.5, 1.5, 2.0), (0.5, -2.245e-07, 2.0), (0.5, -2.245e-07, 3.0), (-1.5, -2.245e-07, 3.0), (0.5, -6.715e-07, 3.0), (0.5, -6.715e-07, 2.0), (-1.5, -2.245e-07, 2.0), (-1.5, 1.5, 2.0), (0.5, 1.5, 2.0), (0.5, 1.5, 3.0), (-1.5, 1.5, 3.0), (2.067, 1.947e-07, -2.0), (1.133, 2.543e-07, -2.0), (1.133, 1.5, -2.0), (2.067, 1.5, -2.0), (1.133, 2.547e-07, -2.2), (1.133, 1.5, -2.2), (2.067, 1.951e-07, -2.2), (2.067, 1.5, -2.2), (0.9, 3.0, -2.0), (-0.3, 3.9, -0.8), (-0.3, 3.9, -2.3), (0.9, 3.0, -2.3), (-1.5, 3.0, -2.3)], [(17, 18), (18, 19), (19, 20)], [(0, 3, 4, 7), (1, 5, 6, 2), (7, 4, 10, 8), (3, 12, 6), (0, 12, 3), (1, 9, 14, 16), (11, 5, 15, 13), (5, 1, 16, 15), (14, 13, 15, 16), (17, 3, 6), (5, 17, 6), (17, 4, 3), (4, 17, 24, 25), (10, 4, 25, 22), (26, 27, 20, 21), (22, 25, 26, 21), (25, 24, 27, 26), (24, 23, 20, 27), (31, 0, 7), (30, 1, 2), (8, 28, 31, 7), (29, 9, 1, 30), (29, 30, 33, 32), (31, 28, 34, 35), (30, 31, 35, 33), (34, 32, 33, 35), (12, 37, 6), (37, 2, 6), (0, 36, 37, 12), (36, 31, 30), (2, 36, 30), (36, 0, 31), (37, 36, 39, 38), (2, 37, 38, 40), (36, 2, 40, 39), (39, 40, 38)])
me_cube.polygons.foreach_set('material_index', [1, 1, 0, 2, 2, 0, 0, 3, 0, 1, 1, 1, 3, 0, 0, 0, 3, 0, 1, 1, 0, 0, 0, 0, 3, 0, 2, 2, 2, 1, 1, 1, 2, 2, 1, 4])
me_cube.materials.append(mat_brick)
me_cube.materials.append(mat_maincolour1)
me_cube.materials.append(mat_tiles)
me_cube.materials.append(mat_feltroof)
me_cube.materials.append(mat_walltiles)
me_cube.use_remesh_preserve_volume = False
me_cube.use_remesh_preserve_attributes = False
me_cube.use_mirror_vertex_groups = False
me_cube.update()
me_plane_001 = bpy.data.meshes.new('Plane.001')
me_plane_001.from_pydata([(1.95, -1.94, 0.0001214), (1.95, -2.65, 0.0001214), (1.24, -2.65, 0.0001214), (1.24, -1.94, 0.0001214), (-1.55, -1.94, 0.0001214), (-1.55, -2.65, 0.0001214), (-4.06, -2.65, 0.0001214), (-4.06, -1.94, 0.0001214), (1.95, -3.35, 0.0001214), (1.24, -3.35, 0.0001214), (-1.55, -3.35, 0.0001214), (-4.06, -3.35, 0.0001214), (1.95, -4.25, 0.0001214), (1.24, -4.25, 0.0001214), (-1.55, -4.25, 0.0001214), (-4.06, -4.25, 0.0001214), (3.05, -2.65, 0.0001214), (3.05, -3.35, 0.0001214), (3.75, -2.65, 0.0001214), (3.75, -3.35, 0.0001214), (3.75, 1.85, 0.0001214), (3.05, 1.85, 0.0001214)], [], [(0, 3, 2, 1), (4, 7, 6, 5), (1, 2, 9, 8), (5, 6, 11, 10), (8, 9, 13, 12), (10, 11, 15, 14), (2, 5, 10, 9), (1, 8, 17, 16), (16, 17, 19, 18), (16, 18, 20, 21)])
me_plane_001.materials.append(mat_pavement)
me_plane_001.use_remesh_preserve_volume = False
me_plane_001.use_remesh_preserve_attributes = False
me_plane_001.use_mirror_vertex_groups = False
me_plane_001.update()
me_sphere = bpy.data.meshes.new('Sphere')
me_sphere.from_pydata([(-1.333e-06, 1.25e-06, 31.62), (-22.88, 16.62, 14.14), (8.74, 26.9, 14.14), (28.28, 4.856e-07, 14.14), (-8.74, 26.9, -14.14), (22.88, 16.62, -14.14), (-28.28, -7.508e-07, -14.14), (1.432e-06, -1.515e-06, -31.62), (-13.45, 9.772, 26.9), (5.137, 15.81, 26.9), (-8.313, 25.58, 16.63), (-26.9, 5.941e-07, 16.63), (16.63, 1.043e-06, 26.9), (21.76, 15.81, 16.63), (-30.08, 9.772, -1.941e-06), (-18.59, 25.58, -2.13e-06), (4.973e-08, 31.62, -1.581e-06), (18.59, 25.58, -5.047e-07), (30.08, 9.772, 6.886e-07), (-21.76, 15.81, -16.63), (8.313, 25.58, -16.63), (26.9, -8.593e-07, -16.63), (-16.63, -1.308e-06, -26.9), (-5.137, 15.81, -26.9), (13.45, 9.772, -26.9), (-24.33, 17.68, -2.035e-06), (-20.73, 21.1, 7.071), (-21.46, 21.63, -2.082e-06), (-19.66, 23.34, 3.536), (-22.53, 19.39, 3.536), (-22.9, 19.65, -2.059e-06), (-20.02, 23.61, -2.106e-06), (-20.2, 22.22, 5.303), (-19.12, 24.46, 1.768), (-21.63, 20.25, 5.303), (-23.43, 18.53, 1.768), (-20.56, 22.49, 1.768), (-21.1, 21.37, 3.536), (-22.0, 20.51, 1.768), (-22.18, 20.64, -2.071e-06), (-20.74, 22.62, -2.094e-06), (-19.93, 22.78, 4.419), (-19.39, 23.9, 2.652), (-22.08, 19.82, 4.419), (-22.98, 18.96, 2.652), (-21.01, 22.06, 0.8839), (-20.11, 22.92, 2.652), (-21.82, 20.38, 3.536), (-20.38, 22.36, 3.536), (-21.73, 21.07, 0.8839), (-22.26, 19.95, 2.652), (-20.29, 23.05, 0.8839), (-19.57, 24.04, 0.8839), (-19.84, 23.48, 1.768), (-20.83, 21.93, 2.652), (-21.55, 20.94, 2.652), (-21.28, 21.5, 1.768), (-23.16, 19.09, 0.8839), (-22.45, 20.08, 0.8839), (-22.71, 19.52, 1.768), (-21.37, 20.81, 4.419), (-20.65, 21.8, 4.419), (-20.92, 21.24, 5.303), (-6.725, 4.886, 29.26), (-18.17, 13.2, 20.52), (2.569, 7.906, 29.26), (6.939, 21.36, 20.52), (0.2137, 26.24, 15.38), (-15.6, 21.1, 15.38), (-24.89, 8.312, 15.38), (-29.18, 4.886, -7.071), (-26.48, 13.2, 7.071), (-13.66, 26.24, -7.071), (4.37, 29.26, 7.071), (-4.37, 29.26, -7.071), (13.66, 26.24, 7.071), (20.73, 21.1, -7.071), (-25.02, 7.906, -15.38), (-15.25, 21.36, -15.38), (-0.2137, 26.24, -15.38), (15.6, 21.1, -15.38), (-22.45, -1.03e-06, -20.52), (-8.313, -1.412e-06, -29.26), (-6.939, 21.36, -20.52), (-2.569, 7.906, -29.26), (18.17, 13.2, -20.52), (6.725, 4.886, -29.26), (-10.88, 17.68, 21.76), (-4.156, 12.79, 26.9), (-1.588, 20.7, 21.76), (-20.17, 4.886, 21.76), (-28.49, 4.886, 8.313), (-4.156, 28.6, 8.313), (-13.45, 25.58, 8.313), (-9.294, 28.6, -1.855e-06), (-25.92, 12.79, -8.313), (-20.17, 20.7, -8.313), (4.156, 28.6, -8.313), (9.294, 28.6, -1.043e-06), (13.45, 25.58, -8.313), (-13.45, 15.81, -21.76), (-19.19, 7.906, -21.76), (-10.88, 7.906, -26.9), (10.88, 17.68, -21.76), (1.588, 20.7, -21.76), (4.156, 12.79, -26.9), (-19.08, 24.81, 0.4419)], [], [(9, 13, 12), (3, 12, 13), (18, 3, 13), (13, 17, 18), (21, 18, 5), (30, 25, 19), (26, 32, 10), (25, 35, 1), (34, 26, 1), (31, 40, 19), (40, 27, 19), (27, 39, 19), (39, 30, 19), (32, 41, 10), (41, 28, 10), (28, 42, 10), (42, 33, 10), (51, 36, 45), (45, 40, 51), (31, 51, 40), (40, 45, 27), (51, 31, 52), (52, 53, 51), (36, 51, 53), (53, 52, 33), (42, 28, 46), (46, 53, 42), (33, 42, 53), (53, 46, 36), (54, 36, 46), (46, 48, 54), (37, 54, 48), (48, 46, 28), (54, 37, 55), (55, 56, 54), (36, 54, 56), (56, 55, 38), (49, 27, 45), (45, 56, 49), (38, 49, 56), (56, 45, 36), (50, 38, 55), (55, 47, 50), (29, 50, 47), (47, 55, 37), (30, 57, 25), (57, 35, 25), (57, 30, 58), (58, 59, 57), (35, 57, 59), (59, 58, 38), (50, 29, 44), (44, 59, 50), (38, 50, 59), (59, 44, 35), (49, 38, 58), (58, 39, 49), (27, 49, 39), (39, 58, 30), (60, 34, 43), (43, 47, 60), (37, 60, 47), (47, 43, 29), (60, 37, 61), (61, 62, 60), (34, 60, 62), (62, 61, 32), (34, 62, 26), (62, 32, 26), (41, 32, 61), (61, 48, 41), (28, 41, 48), (48, 61, 37), (35, 44, 1), (44, 29, 1), (29, 43, 1), (43, 34, 1), (68, 10, 87), (87, 64, 68), (1, 68, 64), (64, 87, 8), (88, 8, 87), (87, 89, 88), (9, 88, 89), (89, 87, 10), (67, 2, 66), (66, 89, 67), (10, 67, 89), (89, 66, 9), (88, 9, 65), (65, 63, 88), (8, 88, 63), (65, 0, 63), (90, 11, 69), (69, 64, 90), (8, 90, 64), (64, 69, 1), (9, 66, 13), (66, 2, 13), (0, 65, 12), (65, 9, 12), (91, 14, 71), (71, 69, 91), (11, 91, 69), (69, 71, 1), (92, 16, 73), (73, 67, 92), (10, 92, 67), (67, 73, 2), (92, 10, 93), (93, 94, 92), (16, 92, 94), (94, 93, 15), (72, 4, 74), (74, 94, 72), (15, 72, 94), (94, 74, 16), (17, 76, 18), (76, 5, 18), (2, 75, 13), (75, 17, 13), (77, 19, 95), (95, 70, 77), (6, 77, 70), (70, 95, 14), (78, 4, 72), (72, 96, 78), (19, 78, 96), (96, 72, 15), (79, 20, 97), (97, 74, 79), (4, 79, 74), (74, 97, 16), (98, 16, 97), (97, 99, 98), (17, 98, 99), (99, 97, 20), (80, 5, 76), (76, 99, 80), (20, 80, 99), (99, 76, 17), (98, 17, 75), (75, 73, 98), (16, 98, 73), (73, 75, 2), (100, 23, 83), (83, 78, 100), (19, 100, 78), (78, 83, 4), (100, 19, 101), (101, 102, 100), (23, 100, 102), (102, 101, 22), (82, 7, 84), (84, 102, 82), (22, 82, 102), (102, 84, 23), (81, 22, 101), (101, 77, 81), (6, 81, 77), (77, 101, 19), (103, 24, 85), (85, 80, 103), (20, 103, 80), (80, 85, 5), (103, 20, 104), (104, 105, 103), (24, 103, 105), (105, 104, 23), (84, 7, 86), (86, 105, 84), (23, 84, 105), (105, 86, 24), (83, 23, 104), (104, 79, 83), (4, 83, 79), (79, 104, 20), (5, 85, 21), (85, 24, 21), (14, 95, 25), (95, 19, 25), (1, 71, 25), (71, 14, 25), (10, 68, 26), (68, 1, 26), (19, 96, 31), (96, 15, 31), (15, 93, 33), (93, 10, 33), (52, 106, 33), (106, 15, 33), (15, 106, 31), (106, 52, 31)])
me_sphere.use_remesh_preserve_volume = False
me_sphere.use_remesh_preserve_attributes = False
me_sphere.use_mirror_vertex_groups = False
me_sphere.update()
me_plane_092 = bpy.data.meshes.new('Plane.092')
me_plane_092.from_pydata([(30.21, 4.5, 0.0001214), (30.21, -20.87, 0.0001214), (-3.59, -20.87, 0.0001214), (-3.59, 4.5, 0.0001214), (21.76, -20.87, 0.0001214), (13.31, -20.87, 0.0001214), (4.86, -20.87, 0.0001214), (21.76, 4.5, 0.0001214), (13.31, 4.5, 0.0001214), (4.86, 4.5, 0.0001214), (30.21, -3.956, 0.0001214), (30.21, -12.41, 0.0001214), (-3.59, -12.41, 0.0001214), (-3.59, -3.956, 0.0001214), (21.76, -3.956, 0.0001214), (21.76, -12.41, 0.0001214), (13.31, -3.956, 0.0001214), (13.31, -12.41, 0.0001214), (4.86, -3.956, 0.0001214), (4.86, -12.41, 0.0001214)], [], [(10, 0, 7, 14), (14, 15, 11, 10), (15, 4, 1, 11), (8, 16, 14, 7), (16, 17, 15, 14), (17, 5, 4, 15), (9, 18, 16, 8), (18, 19, 17, 16), (19, 6, 5, 17), (3, 13, 18, 9), (13, 12, 19, 18), (12, 2, 6, 19)])
me_plane_092.materials.append(mat_transparent)
me_plane_092.use_remesh_preserve_volume = False
me_plane_092.use_remesh_preserve_attributes = False
me_plane_092.use_mirror_vertex_groups = False
me_plane_092.update()

# ---- objects
ob_plane_039 = bpy.data.objects.new('Plane.039', me_plane_091)
ob_cylinder_004 = bpy.data.objects.new('Cylinder.004', me_cylinder_005)
ob_cylinder_001 = bpy.data.objects.new('Cylinder.001', me_cylinder_003)
ob_cylinder_002 = bpy.data.objects.new('Cylinder.002', me_cylinder_002)
ob_cube_006 = bpy.data.objects.new('Cube.006', me_cube_006)
ob_cube_005 = bpy.data.objects.new('Cube.005', me_cube_001)
ob_plane_027 = bpy.data.objects.new('Plane.027', me_plane_009)
ob_cylinder = bpy.data.objects.new('Cylinder', me_cylinder)
ob_plane_026 = bpy.data.objects.new('Plane.026', me_plane_006)
ob_plane_025 = bpy.data.objects.new('Plane.025', me_plane_005)
ob_plane_024 = bpy.data.objects.new('Plane.024', me_plane_003)
ob_cube_004 = bpy.data.objects.new('Cube.004', me_cube_005)
ob_plane_023 = bpy.data.objects.new('Plane.023', me_plane_063)
ob_plane_022 = bpy.data.objects.new('Plane.022', me_plane_062)
ob_plane_021 = bpy.data.objects.new('Plane.021', me_plane_061)
ob_plane_020 = bpy.data.objects.new('Plane.020', me_plane_060)
ob_cube_003 = bpy.data.objects.new('Cube.003', me_cube_004)
ob_plane_019 = bpy.data.objects.new('Plane.019', me_plane_059)
ob_plane_018 = bpy.data.objects.new('Plane.018', me_plane_058)
ob_plane_017 = bpy.data.objects.new('Plane.017', me_plane_057)
ob_plane_016 = bpy.data.objects.new('Plane.016', me_plane_031)
ob_plane_015 = bpy.data.objects.new('Plane.015', me_plane_029)
ob_plane_014 = bpy.data.objects.new('Plane.014', me_plane_028)
ob_plane_013 = bpy.data.objects.new('Plane.013', me_plane_026)
ob_plane_012 = bpy.data.objects.new('Plane.012', me_plane_025)
ob_plane_011 = bpy.data.objects.new('Plane.011', me_plane_024)
ob_plane_010 = bpy.data.objects.new('Plane.010', me_plane_020)
ob_plane_009 = bpy.data.objects.new('Plane.009', me_plane_015)
ob_cube_002 = bpy.data.objects.new('Cube.002', me_cube_003)
ob_plane_008 = bpy.data.objects.new('Plane.008', me_plane_014)
ob_plane_007 = bpy.data.objects.new('Plane.007', me_plane_013)
ob_plane_006 = bpy.data.objects.new('Plane.006', me_plane_012)
ob_plane_005 = bpy.data.objects.new('Plane.005', me_plane_008)
ob_plane_004 = bpy.data.objects.new('Plane.004', me_plane_007)
ob_plane_003 = bpy.data.objects.new('Plane.003', me_plane_004)
ob_plane_002 = bpy.data.objects.new('Plane.002', me_plane_002)
ob_cube_001 = bpy.data.objects.new('Cube.001', me_cube_002)
ob_cube = bpy.data.objects.new('Cube', me_cube)
ob_plane_001 = bpy.data.objects.new('Plane.001', me_plane_001)
ob_camera = bpy.data.objects.new('Camera', cam_camera_001)
ob_sphere = bpy.data.objects.new('Sphere', me_sphere)
ob_lamp_001 = bpy.data.objects.new('Lamp.001', light_lamp)
ob_plane = bpy.data.objects.new('Plane', me_plane_092)

# ---- transforms, parenting, visibility, modifiers, constraints
ob_plane_039.location = (-16.61, 16.62, 0.0)
ob_plane_039.lock_rotations_4d = False
ob_plane_039.empty_display_type = 'ARROWS'
ob_plane_039.color = (0.0, 0.0, 0.0, 1.0)
ob_plane_039.lineart.crease_threshold = 0.0
ob_cylinder_004.location = (0.0, 0.0, -4.768e-07)
ob_cylinder_004.lock_rotations_4d = False
ob_cylinder_004.empty_display_type = 'ARROWS'
ob_cylinder_004.color = (0.0, 0.0, 0.0, 1.0)
ob_cylinder_004.lineart.crease_threshold = 0.0
ob_cylinder_001.location = (0.0, 0.0, -4.768e-07)
ob_cylinder_001.lock_rotations_4d = False
ob_cylinder_001.empty_display_type = 'ARROWS'
ob_cylinder_001.color = (0.0, 0.0, 0.0, 1.0)
ob_cylinder_001.lineart.crease_threshold = 0.0
ob_cylinder_002.location = (0.0, 0.0, 0.0)
ob_cylinder_002.lock_rotations_4d = False
ob_cylinder_002.empty_display_type = 'ARROWS'
ob_cylinder_002.color = (0.0, 0.0, 0.0, 1.0)
ob_cylinder_002.lineart.crease_threshold = 0.0
ob_cube_006.location = (0.0, 0.0, 0.0)
ob_cube_006.lock_rotations_4d = False
ob_cube_006.empty_display_type = 'ARROWS'
ob_cube_006.color = (0.0, 0.0, 0.0, 1.0)
ob_cube_006.lineart.crease_threshold = 0.0
ob_cube_005.location = (0.0, 0.0, 0.0)
ob_cube_005.lock_rotations_4d = False
ob_cube_005.empty_display_type = 'ARROWS'
ob_cube_005.color = (0.0, 0.0, 0.0, 1.0)
ob_cube_005.lineart.crease_threshold = 0.0
ob_plane_027.location = (0.0, 7.105e-15, 0.0)
ob_plane_027.rotation_euler = (1.571, -0.0, 3.142)
ob_plane_027.lock_rotations_4d = False
ob_plane_027.empty_display_type = 'ARROWS'
ob_plane_027.color = (0.0, 0.0, 0.0, 1.0)
ob_plane_027.lineart.crease_threshold = 0.0
ob_cylinder.location = (0.0, 0.0, 0.0)
ob_cylinder.lock_rotations_4d = False
ob_cylinder.empty_display_type = 'ARROWS'
ob_cylinder.color = (0.0, 0.0, 0.0, 1.0)
ob_cylinder.lineart.crease_threshold = 0.0
ob_plane_026.location = (0.0, 0.0, 0.0)
ob_plane_026.rotation_euler = (1.571, -0.0, 1.571)
ob_plane_026.lock_rotations_4d = False
ob_plane_026.empty_display_type = 'ARROWS'
ob_plane_026.color = (0.0, 0.0, 0.0, 1.0)
ob_plane_026.lineart.crease_threshold = 0.0
ob_plane_025.location = (0.0, 0.0, 5.943e-17)
ob_plane_025.rotation_euler = (1.571, -0.0, 3.142)
ob_plane_025.lock_rotations_4d = False
ob_plane_025.empty_display_type = 'ARROWS'
ob_plane_025.color = (0.0, 0.0, 0.0, 1.0)
ob_plane_025.lineart.crease_threshold = 0.0
ob_plane_024.location = (-8.836e-23, 0.0, 0.0)
ob_plane_024.rotation_euler = (1.571, -0.0, 3.142)
ob_plane_024.lock_rotations_4d = False
ob_plane_024.empty_display_type = 'ARROWS'
ob_plane_024.color = (0.0, 0.0, 0.0, 1.0)
ob_plane_024.lineart.crease_threshold = 0.0
ob_cube_004.location = (1.411e-37, 0.0, 7.006e-45)
ob_cube_004.rotation_euler = (1.571, -0.0, 1.571)
ob_cube_004.lock_rotations_4d = False
ob_cube_004.empty_display_type = 'ARROWS'
ob_cube_004.color = (0.0, 0.0, 0.0, 1.0)
ob_cube_004.lineart.crease_threshold = 0.0
ob_plane_023.location = (0.0, 1.036e-29, 0.0)
ob_plane_023.rotation_euler = (1.571, -0.0, -0.0)
ob_plane_023.scale = (1.0, 1.0, -1.0)
ob_plane_023.lock_rotations_4d = False
ob_plane_023.empty_display_type = 'ARROWS'
ob_plane_023.color = (0.0, 0.0, 0.0, 1.0)
ob_plane_023.lineart.crease_threshold = 0.0
ob_plane_022.location = (0.0, 0.0, 0.0)
ob_plane_022.rotation_euler = (1.571, -0.0, -0.0)
ob_plane_022.lock_rotations_4d = False
ob_plane_022.empty_display_type = 'ARROWS'
ob_plane_022.color = (0.0, 0.0, 0.0, 1.0)
ob_plane_022.lineart.crease_threshold = 0.0
ob_plane_021.location = (0.0, 0.0, 0.0)
ob_plane_021.rotation_euler = (1.571, -0.0, 1.571)
ob_plane_021.lock_rotations_4d = False
ob_plane_021.empty_display_type = 'ARROWS'
ob_plane_021.color = (0.0, 0.0, 0.0, 1.0)
ob_plane_021.lineart.crease_threshold = 0.0
ob_plane_020.location = (0.0, 0.0, 0.0)
ob_plane_020.rotation_euler = (1.571, -0.0, -0.0)
ob_plane_020.lock_rotations_4d = False
ob_plane_020.empty_display_type = 'ARROWS'
ob_plane_020.color = (0.0, 0.0, 0.0, 1.0)
ob_plane_020.lineart.crease_threshold = 0.0
ob_cube_003.location = (0.0, 0.0, 0.0)
ob_cube_003.rotation_euler = (1.571, -0.0, -0.0)
ob_cube_003.scale = (1.0, 1.0, -1.0)
ob_cube_003.lock_rotations_4d = False
ob_cube_003.empty_display_type = 'ARROWS'
ob_cube_003.color = (0.0, 0.0, 0.0, 1.0)
ob_cube_003.lineart.crease_threshold = 0.0
ob_plane_019.location = (0.0, 0.0, 0.0)
ob_plane_019.rotation_euler = (1.571, -0.0, -0.0)
ob_plane_019.lock_rotations_4d = False
ob_plane_019.empty_display_type = 'ARROWS'
ob_plane_019.color = (0.0, 0.0, 0.0, 1.0)
ob_plane_019.lineart.crease_threshold = 0.0
ob_plane_018.location = (0.0, 0.0, 0.0)
ob_plane_018.rotation_euler = (1.571, -0.0, -0.0)
ob_plane_018.lock_rotations_4d = False
ob_plane_018.empty_display_type = 'ARROWS'
ob_plane_018.color = (0.0, 0.0, 0.0, 1.0)
ob_plane_018.lineart.crease_threshold = 0.0
ob_plane_017.location = (0.0, 0.0, 0.0)
ob_plane_017.rotation_euler = (1.571, -0.0, -0.0)
ob_plane_017.lock_rotations_4d = False
ob_plane_017.empty_display_type = 'ARROWS'
ob_plane_017.color = (0.0, 0.0, 0.0, 1.0)
ob_plane_017.lineart.crease_threshold = 0.0
ob_plane_016.location = (0.0, 0.0, 0.0)
ob_plane_016.rotation_euler = (1.571, -0.0, -0.0)
ob_plane_016.lock_rotations_4d = False
ob_plane_016.empty_display_type = 'ARROWS'
ob_plane_016.color = (0.0, 0.0, 0.0, 1.0)
ob_plane_016.lineart.crease_threshold = 0.0
ob_plane_015.location = (0.0, 0.0, 1.225e-30)
ob_plane_015.rotation_euler = (1.571, -0.0, -0.0)
ob_plane_015.lock_rotations_4d = False
ob_plane_015.empty_display_type = 'ARROWS'
ob_plane_015.color = (0.0, 0.0, 0.0, 1.0)
ob_plane_015.lineart.crease_threshold = 0.0
ob_plane_014.location = (0.0, 0.0, -5.086e-30)
ob_plane_014.rotation_euler = (1.571, -0.0, -0.0)
ob_plane_014.lock_rotations_4d = False
ob_plane_014.empty_display_type = 'ARROWS'
ob_plane_014.color = (0.0, 0.0, 0.0, 1.0)
ob_plane_014.lineart.crease_threshold = 0.0
ob_plane_013.location = (0.0, 0.0, 0.0)
ob_plane_013.rotation_euler = (1.571, -0.0, -0.0)
ob_plane_013.lock_rotations_4d = False
ob_plane_013.empty_display_type = 'ARROWS'
ob_plane_013.color = (0.0, 0.0, 0.0, 1.0)
ob_plane_013.lineart.crease_threshold = 0.0
ob_plane_012.location = (0.0, 0.0, 0.0)
ob_plane_012.rotation_euler = (1.571, -0.0, -0.0)
ob_plane_012.lock_rotations_4d = False
ob_plane_012.empty_display_type = 'ARROWS'
ob_plane_012.color = (0.0, 0.0, 0.0, 1.0)
ob_plane_012.lineart.crease_threshold = 0.0
ob_plane_011.location = (0.0, 0.0, 0.0)
ob_plane_011.rotation_euler = (1.571, -0.0, -0.0)
ob_plane_011.lock_rotations_4d = False
ob_plane_011.empty_display_type = 'ARROWS'
ob_plane_011.color = (0.0, 0.0, 0.0, 1.0)
ob_plane_011.lineart.crease_threshold = 0.0
ob_plane_010.location = (0.0, 0.0, -5.086e-30)
ob_plane_010.rotation_euler = (1.571, -0.0, -0.0)
ob_plane_010.lock_rotations_4d = False
ob_plane_010.empty_display_type = 'ARROWS'
ob_plane_010.color = (0.0, 0.0, 0.0, 1.0)
ob_plane_010.lineart.crease_threshold = 0.0
ob_plane_009.location = (0.0, 0.0, -5.086e-30)
ob_plane_009.rotation_euler = (1.571, -0.0, -0.0)
ob_plane_009.lock_rotations_4d = False
ob_plane_009.empty_display_type = 'ARROWS'
ob_plane_009.color = (0.0, 0.0, 0.0, 1.0)
ob_plane_009.lineart.crease_threshold = 0.0
ob_cube_002.location = (0.0, 0.0, 0.0)
ob_cube_002.rotation_euler = (1.571, -0.0, -0.0)
ob_cube_002.scale = (1.0, 1.0, -1.0)
ob_cube_002.lock_rotations_4d = False
ob_cube_002.empty_display_type = 'ARROWS'
ob_cube_002.color = (0.0, 0.0, 0.0, 1.0)
ob_cube_002.lineart.crease_threshold = 0.0
ob_plane_008.location = (8.408e-45, 0.0, 0.0)
ob_plane_008.rotation_euler = (1.571, -0.0, 1.571)
ob_plane_008.lock_rotations_4d = False
ob_plane_008.empty_display_type = 'ARROWS'
ob_plane_008.color = (0.0, 0.0, 0.0, 1.0)
ob_plane_008.lineart.crease_threshold = 0.0
ob_plane_007.location = (0.0, 0.0, 0.0)
ob_plane_007.rotation_euler = (1.571, -0.0, 1.571)
ob_plane_007.lock_rotations_4d = False
ob_plane_007.empty_display_type = 'ARROWS'
ob_plane_007.color = (0.0, 0.0, 0.0, 1.0)
ob_plane_007.lineart.crease_threshold = 0.0
ob_plane_006.location = (0.0, 1.499e-29, 0.0)
ob_plane_006.rotation_euler = (1.571, -0.0, 1.571)
ob_plane_006.lock_rotations_4d = False
ob_plane_006.empty_display_type = 'ARROWS'
ob_plane_006.color = (0.0, 0.0, 0.0, 1.0)
ob_plane_006.lineart.crease_threshold = 0.0
ob_plane_005.location = (0.0, -7.494e-30, 0.0)
ob_plane_005.rotation_euler = (1.571, -0.0, 1.571)
ob_plane_005.lock_rotations_4d = False
ob_plane_005.empty_display_type = 'ARROWS'
ob_plane_005.color = (0.0, 0.0, 0.0, 1.0)
ob_plane_005.lineart.crease_threshold = 0.0
ob_plane_004.location = (0.0, 0.0, 0.0)
ob_plane_004.rotation_euler = (1.571, -0.0, -0.0)
ob_plane_004.lock_rotations_4d = False
ob_plane_004.empty_display_type = 'ARROWS'
ob_plane_004.color = (0.0, 0.0, 0.0, 1.0)
ob_plane_004.lineart.crease_threshold = 0.0
ob_plane_003.location = (0.0, 0.0, 0.0)
ob_plane_003.rotation_euler = (1.571, -0.0, -0.0)
ob_plane_003.lock_rotations_4d = False
ob_plane_003.empty_display_type = 'ARROWS'
ob_plane_003.color = (0.0, 0.0, 0.0, 1.0)
ob_plane_003.lineart.crease_threshold = 0.0
ob_plane_002.location = (0.0, 0.0, 0.0)
ob_plane_002.rotation_euler = (1.571, -0.0, -0.0)
ob_plane_002.lock_rotations_4d = False
ob_plane_002.empty_display_type = 'ARROWS'
ob_plane_002.color = (0.0, 0.0, 0.0, 1.0)
ob_plane_002.lineart.crease_threshold = 0.0
ob_cube_001.location = (1.411e-37, 0.0, 7.006e-45)
ob_cube_001.rotation_euler = (1.571, -0.0, 1.571)
ob_cube_001.lock_rotations_4d = False
ob_cube_001.empty_display_type = 'ARROWS'
ob_cube_001.color = (0.0, 0.0, 0.0, 1.0)
ob_cube_001.lineart.crease_threshold = 0.0
ob_cube.location = (0.0, 0.0, 0.0)
ob_cube.rotation_euler = (1.571, -0.0, -0.0)
ob_cube.scale = (1.0, 1.0, -1.0)
ob_cube.lock_rotations_4d = False
ob_cube.empty_display_type = 'ARROWS'
ob_cube.color = (0.0, 0.0, 0.0, 1.0)
ob_cube.lineart.crease_threshold = 0.0
ob_plane_001.location = (0.0, 0.0, 0.0)
ob_plane_001.lock_rotations_4d = False
ob_plane_001.empty_display_type = 'ARROWS'
ob_plane_001.color = (0.0, 0.0, 0.0, 1.0)
ob_plane_001.lineart.crease_threshold = 0.0
ob_camera.location = (13.0, -10.0, 11.6)
ob_camera.rotation_euler = (1.047, 0.0, 0.7854)
ob_camera.lock_rotations_4d = False
ob_camera.empty_display_type = 'ARROWS'
ob_camera.color = (0.0, 0.0, 0.0, 1.0)
ob_camera.lineart.crease_threshold = 0.0
ob_sphere.location = (-0.02993, 0.1261, 0.07312)
ob_sphere.rotation_euler = (1.571, -0.0, 1.571)
ob_sphere.lock_rotations_4d = False
ob_sphere.empty_display_type = 'ARROWS'
ob_sphere.color = (0.0, 0.0, 0.0, 1.0)
ob_sphere.show_instancer_for_render = False
ob_sphere.instance_type = 'VERTS'
ob_sphere.use_instance_vertices_rotation = True
ob_sphere.lineart.crease_threshold = 0.0
ob_lamp_001.parent = ob_sphere
ob_lamp_001.matrix_parent_inverse = Matrix(((-4.371e-08, 1.0, -2.118e-22, -0.1261), (4.371e-08, 1.911e-15, 1.0, -0.07312), (1.0, 4.371e-08, -4.371e-08, 0.02993), (0.0, 0.0, 0.0, 1.0)))
ob_lamp_001.location = (-0.02993, 0.1261, 0.07312)
ob_lamp_001.rotation_euler = (1.571, -0.0, 1.571)
ob_lamp_001.lock_rotations_4d = False
ob_lamp_001.empty_display_type = 'ARROWS'
ob_lamp_001.color = (0.0, 0.0, 0.0, 1.0)
ob_lamp_001.lineart.crease_threshold = 0.0
ob_plane.location = (-16.61, 16.62, 0.0)
ob_plane.lock_rotations_4d = False
ob_plane.empty_display_type = 'ARROWS'
ob_plane.color = (0.0, 0.0, 0.0, 1.0)
ob_plane.lineart.crease_threshold = 0.0

# ---- collection membership
col_collection_1.objects.link(ob_plane_039)
col_collection_1.objects.link(ob_cylinder_004)
col_collection_1.objects.link(ob_cylinder_001)
col_collection_1.objects.link(ob_cylinder_002)
col_collection_1.objects.link(ob_cube_006)
col_collection_1.objects.link(ob_cube_005)
col_collection_1.objects.link(ob_plane_027)
col_collection_1.objects.link(ob_cylinder)
col_collection_1.objects.link(ob_plane_026)
col_collection_1.objects.link(ob_plane_025)
col_collection_1.objects.link(ob_plane_024)
col_collection_1.objects.link(ob_cube_004)
col_collection_1.objects.link(ob_plane_023)
col_collection_1.objects.link(ob_plane_022)
col_collection_1.objects.link(ob_plane_021)
col_collection_1.objects.link(ob_plane_020)
col_collection_1.objects.link(ob_cube_003)
col_collection_1.objects.link(ob_plane_019)
col_collection_1.objects.link(ob_plane_018)
col_collection_1.objects.link(ob_plane_017)
col_collection_1.objects.link(ob_plane_016)
col_collection_1.objects.link(ob_plane_015)
col_collection_1.objects.link(ob_plane_014)
col_collection_1.objects.link(ob_plane_013)
col_collection_1.objects.link(ob_plane_012)
col_collection_1.objects.link(ob_plane_011)
col_collection_1.objects.link(ob_plane_010)
col_collection_1.objects.link(ob_plane_009)
col_collection_1.objects.link(ob_cube_002)
col_collection_1.objects.link(ob_plane_008)
col_collection_1.objects.link(ob_plane_007)
col_collection_1.objects.link(ob_plane_006)
col_collection_1.objects.link(ob_plane_005)
col_collection_1.objects.link(ob_plane_004)
col_collection_1.objects.link(ob_plane_003)
col_collection_1.objects.link(ob_plane_002)
col_collection_1.objects.link(ob_cube_001)
col_collection_1.objects.link(ob_cube)
col_collection_1.objects.link(ob_plane_001)
col_collection_2.objects.link(ob_camera)
col_collection_3.objects.link(ob_sphere)
col_collection_3.objects.link(ob_lamp_001)
col_collection_4.objects.link(ob_plane)

# ---- scene / render settings (as saved in the file)
scene.camera = ob_camera
scene.frame_start = 1; scene.frame_end = 250; scene.frame_set(11)
scene.render.engine = 'BLENDER_EEVEE_NEXT'
scene.render.image_settings.color_mode = 'RGB'
scene.render.image_settings.compression = 90
scene.render.resolution_x = 512
scene.render.resolution_y = 512
scene.render.pixel_aspect_x = 100.0
scene.render.pixel_aspect_y = 100.0
scene.render.fps = 25
scene.render.dither_intensity = 0.0
scene.render.use_compositing = False
scene.render.use_sequencer = False
scene.render.bake_bias = 0.0
scene.render.use_stamp_time = False
scene.render.use_stamp_date = False
scene.render.use_stamp_frame = False
scene.render.use_stamp_camera = False
scene.render.use_stamp_scene = False
scene.render.use_stamp_filename = False
scene.render.use_stamp_render_time = False
scene.render.stamp_font_size = 0
scene.cycles.use_denoising = False
scene.cycles.samples = 10
scene.cycles.sampling_pattern = 'TABULATED_SOBOL'
scene.cycles.light_sampling_threshold = 0.0
scene.cycles.use_adaptive_sampling = False
scene.cycles.use_light_tree = False
scene.cycles.blur_glossy = 0.0
scene.cycles.volume_bounces = 1
scene.cycles.pixel_filter_type = 'GAUSSIAN'
scene.cycles.sample_clamp_indirect = 0.0
scene.view_settings.view_transform = 'Raw'
bpy.context.view_layer.update()
